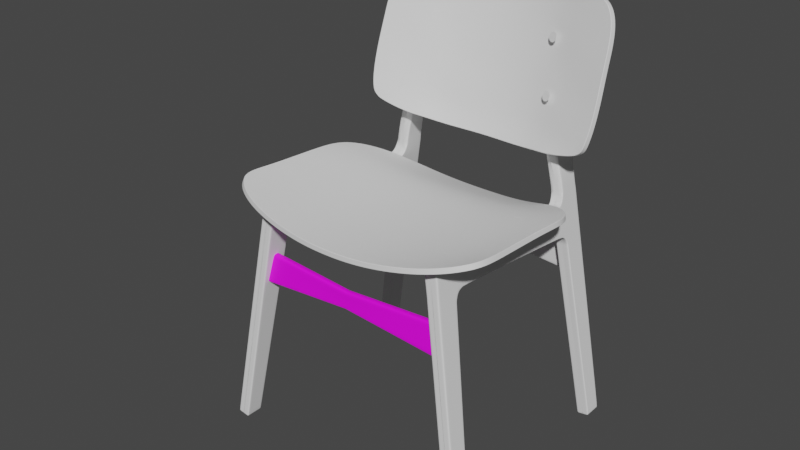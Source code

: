 # Source: Chair.blend  (saved by Blender 3.1.7; exported with 4.5.12 LTS)
import bpy
from mathutils import Matrix  # noqa: F401  (used for matrix-valued properties, if any)

bpy.ops.wm.read_factory_settings(use_empty=True)
scene = bpy.context.scene
scene.name = 'Scene'

# ---- collections
col_collection = bpy.data.collections.new('Collection'); scene.collection.children.link(col_collection)

# ---- images (referenced by path relative to the original .blend; pixels are not part of the script)
import os
ASSET_DIR = os.environ.get("B2B_ASSET_DIR", "")  # directory of the original .blend (textures are referenced by path, not embedded)
HERE = os.path.dirname(os.path.abspath(__file__))  # packed textures are extracted next to this script under _unpacked/

def load_image(name, relpath, width, height, colorspace="sRGB"):
    """Load a texture the original file referenced (path relative to the .blend, or extracted next to this script)."""
    p = next((c for c in (os.path.join(HERE, relpath), os.path.join(ASSET_DIR, relpath)) if relpath and os.path.exists(c)), "")
    if p:
        img = bpy.data.images.load(p, check_existing=True)
        img.name = name
    else:  # same state as the original file: an image datablock whose file is absent (Cycles renders it pink)
        img = bpy.data.images.new(name, width, height)
        img.source = "FILE"
        img.filepath = "//" + (relpath or name)
    img.colorspace_settings.name = colorspace
    return img
img_untitled = load_image('Untitled', '', 1024, 1024, 'sRGB')

# ---- materials (node trees are filled in below, after node groups)
mat_material = bpy.data.materials.new('Material')
mat_material.use_transparent_shadow = False

# ---- node groups
ng_auto_smooth = bpy.data.node_groups.new('Auto Smooth', 'GeometryNodeTree')
_s = ng_auto_smooth.interface.new_socket(name='Geometry', in_out='OUTPUT', socket_type='NodeSocketGeometry')
_s = ng_auto_smooth.interface.new_socket(name='Geometry', in_out='INPUT', socket_type='NodeSocketGeometry')
_s = ng_auto_smooth.interface.new_socket(name='Angle', in_out='INPUT', socket_type='NodeSocketFloat')
_s.subtype = 'ANGLE'
_s.min_value = 0.0
_s.max_value = 3.142
ng_auto_smooth.is_modifier = True
_N = ng_auto_smooth.nodes; _L = ng_auto_smooth.links
n0 = _N.new('NodeGroupOutput'); n0.name = 'Group Output'; n0.location = (480, -100)
n1 = _N.new('NodeGroupInput'); n1.name = 'Group Input'; n1.location = (-420, -300)
n2 = _N.new('NodeGroupInput'); n2.name = 'Group Input.001'; n2.location = (-60, -100)
n3 = _N.new('GeometryNodeSetShadeSmooth'); n3.name = 'Set Shade Smooth'; n3.location = (120, -100)
n3.domain = 'EDGE'
n4 = _N.new('GeometryNodeSetShadeSmooth'); n4.name = 'Set Shade Smooth.001'; n4.location = (300, -100)
n5 = _N.new('GeometryNodeInputMeshEdgeAngle'); n5.name = 'Edge Angle'; n5.location = (-420, -220)
n6 = _N.new('GeometryNodeInputEdgeSmooth'); n6.name = 'Is Edge Smooth'; n6.location = (-60, -160)
n7 = _N.new('GeometryNodeInputShadeSmooth'); n7.name = 'Is Face Smooth'; n7.location = (-240, -340)
n8 = _N.new('FunctionNodeBooleanMath'); n8.name = 'Boolean Math'; n8.location = (-60, -220)
n9 = _N.new('FunctionNodeCompare'); n9.name = 'Compare'; n9.location = (-240, -180)
n9.operation = 'LESS_EQUAL'
_L.new(n5.outputs[0], n9.inputs[0])
_L.new(n4.outputs[0], n0.inputs[0])
_L.new(n1.outputs[1], n9.inputs[1])
_L.new(n9.outputs[0], n8.inputs[0])
_L.new(n7.outputs[0], n8.inputs[1])
_L.new(n2.outputs[0], n3.inputs[0])
_L.new(n6.outputs[0], n3.inputs[1])
_L.new(n3.outputs[0], n4.inputs[0])
_L.new(n8.outputs[0], n3.inputs[2])
n0.is_active_output = True

# ---- material node trees
mat_material.use_nodes = True; mat_material.node_tree.nodes.clear()
_N = mat_material.node_tree.nodes; _L = mat_material.node_tree.links
n0 = _N.new('ShaderNodeBsdfPrincipled'); n0.name = 'Principled BSDF'; n0.location = (10, 300)
n0.distribution = 'GGX'
n0.subsurface_method = 'RANDOM_WALK_SKIN'
n0.inputs[3].default_value = 1.45
n0.inputs[27].default_value = (0.0, 0.0, 0.0, 1.0)
n0.inputs[28].default_value = 1.0
n1 = _N.new('ShaderNodeOutputMaterial'); n1.name = 'Material Output'; n1.location = (300, 300)
n2 = _N.new('ShaderNodeTexImage'); n2.name = 'Image Texture'; n2.location = (-280, 280)
n2.image = img_untitled
_L.new(n0.outputs[0], n1.inputs[0])
_L.new(n2.outputs[0], n0.inputs[0])
n1.is_active_output = True

# ---- world
world_world = bpy.data.worlds.new('World'); scene.world = world_world
world_world.use_nodes = True; world_world.node_tree.nodes.clear()
_N = world_world.node_tree.nodes; _L = world_world.node_tree.links
n0 = _N.new('ShaderNodeOutputWorld'); n0.name = 'World Output'; n0.location = (300, 300)
n1 = _N.new('ShaderNodeBackground'); n1.name = 'Background'; n1.location = (10, 300)
n1.inputs[0].default_value = (0.05088, 0.05088, 0.05088, 1.0)
_L.new(n1.outputs[0], n0.inputs[0])
n0.is_active_output = True
world_world.color = (0.05088, 0.05088, 0.05088)
world_world.use_sun_shadow = False
world_world.sun_shadow_jitter_overblur = 0.0

# ---- meshes
me_cube_001 = bpy.data.meshes.new('Cube.001')
me_cube_001.from_pydata([(0.06196, -0.008679, -0.1387), (0.06196, 0.1286, 2.224), (0.06196, 0.1563, -0.1392), (0.06196, 0.3677, 1.924), (0.06196, 1.549, 1.834), (0.06196, 0.4493, 1.945), (0.06196, 0.4712, 2.205), (0.06196, 0.3281, 1.851), (0.06196, 0.1076, 1.863), (0.06196, 0.1422, -0.1392), (0.06196, 0.3485, 2.211), (0.06196, 0.3092, 1.852), (0.06196, 0.1146, 1.983), (0.06196, 1.55, 1.849), (0.06196, 0.4504, 1.958), (0.06196, 0.3457, 1.942), (0.06196, 0.1545, 2.222), (0.06196, 0.1324, 1.861), (-0.001661, -0.007444, -0.1175), (0.06196, 0.00987, -0.1388), (-0.001661, 0.1581, -0.1181), (0.06196, 0.01117, -0.1176), (0.06196, 0.143, 1.978), (-0.00166, 0.00987, -0.1388), (0.06196, 0.144, -0.1181), (-0.00166, 0.1146, 1.983), (-0.001661, 0.1422, -0.1392), (0.06196, -0.007444, -0.1175), (-0.00166, 0.1076, 1.863), (-0.00166, 0.3281, 1.851), (-0.001661, 0.4493, 1.945), (0.06196, 0.1581, -0.1181), (-0.001661, 1.549, 1.834), (-0.001661, 1.482, 2.149), (-0.00166, 0.3677, 1.924), (-0.00166, 0.1286, 2.224), (-0.00166, -0.008679, -0.1387), (-0.00166, 0.1563, -0.1392), (0.06716, 0.4679, 2.197), (0.06716, 0.1263, 2.217), (0.06716, 0.3496, 2.2), (0.06716, 0.1527, 2.215), (0.0, 0.1263, 2.217), (-0.001661, 1.559, 2.099), (0.06196, 1.785, 1.807), (0.06196, 1.786, 1.822), (-0.001661, 1.785, 1.807), (-0.001661, 1.792, 2.095), (0.06196, 1.845, 1.778), (0.06196, 1.856, 1.787), (-0.001661, 1.845, 1.778), (-0.001661, 1.84, 2.134), (0.06196, 1.876, 1.716), (0.06196, 1.889, 1.724), (-0.001661, 1.876, 1.716), (0.06196, 2.089, 1.778), (-0.001661, 2.089, 1.778), (0.06196, 2.074, 2.126), (-0.001661, 2.074, 2.126), (0.06196, 2.091, 1.722), (-0.001661, 2.091, 1.722), (0.06196, 1.999, -0.09206), (0.06196, 2.012, -0.09206), (-0.001661, 1.999, -0.09206), (0.06196, 2.168, -0.09206), (-0.001661, 2.168, -0.09206), (0.06196, 1.998, -0.1389), (0.06196, 2.011, -0.1389), (-0.001661, 2.011, -0.1389), (-0.001661, 1.998, -0.1389), (0.06196, 2.166, -0.1389), (-0.001661, 2.166, -0.1389), (-0.001661, 1.856, 2.209), (-0.001661, 2.071, 2.208), (-0.001661, 1.856, 2.209), (0.06196, 2.071, 2.208), (-0.001661, 2.071, 2.208), (0.06752, 2.123, 3.657), (0.006561, 2.048, 2.669), (-0.001661, 2.066, 2.364), (0.06196, 2.066, 2.364), (-0.001661, 1.847, 2.371), (-0.04955, 1.814, 2.691), (0.0686, 2.035, 2.671), (0.005476, 2.136, 3.655), (0.05767, 2.068, 3.513), (0.09057, 2.203, 3.474), (0.02853, 2.216, 3.473), (0.06598, 2.115, 3.648), (0.08255, 2.179, 3.586), (0.06196, 1.469, 2.15), (0.06196, 1.482, 2.149), (0.06716, 1.558, 2.123), (0.06196, 1.559, 2.099), (0.06196, 1.792, 2.095), (0.06196, 1.792, 2.088), (0.06196, 1.845, 2.132), (0.06196, 1.84, 2.134), (0.05545, 1.864, 2.213), (0.06196, 2.076, 1.722), (0.06196, 2.072, 1.779), (0.06196, 2.156, -0.09206), (0.06196, 2.154, -0.1389), (-0.001661, 2.154, -0.1389), (0.06196, 2.055, 2.208), (0.02266, 2.202, 3.59), (0.06196, 2.049, 2.365), (0.0847, 2.189, 3.591), (0.08801, 2.192, 3.475), (0.06467, 2.019, 2.681), (0.06196, 2.057, 2.127), (0.06196, 0.3449, 1.893), (0.06196, 0.1115, 1.929), (0.06196, 0.3245, 1.904), (0.06196, 0.1382, 1.926), (-0.001661, 0.1115, 1.929), (-0.001661, 0.3449, 1.893), (0.06196, 0.4086, 1.942), (0.06196, 0.4034, 1.956), (0.06196, 0.4122, 2.208), (-0.001661, 0.4086, 1.942), (0.06716, 0.4111, 2.198), (-0.001661, 1.819, 1.795), (0.06196, 1.819, 1.795), (0.06196, 1.825, 1.807), (-0.001661, 1.818, 2.108), (0.06196, 1.818, 2.108), (0.06196, 1.82, 2.104), (-0.001661, 1.863, 1.75), (0.06196, 1.863, 1.75), (0.06196, 1.876, 1.758), (-0.001661, 2.09, 1.75), (0.06196, 2.09, 1.75), (0.06196, 2.074, 1.75), (0.06196, 1.89, 1.677), (-0.001661, 2.093, 1.674), (0.06196, 2.093, 1.674), (-0.001661, 1.88, 1.669), (0.06196, 1.877, 1.67), (0.06196, 2.078, 1.674), (-0.001661, 0.1054, 1.825), (-0.001661, 0.3249, 1.814), (0.06196, 0.1301, 1.824), (0.06196, 0.3073, 1.815), (0.06196, 0.1054, 1.825), (0.06196, 0.3261, 1.814), (-0.001661, 2.073, 2.167), (-0.001661, 1.854, 2.17), (0.06196, 1.854, 2.17), (0.06196, 1.86, 2.169), (0.06196, 2.073, 2.167), (0.06196, 2.056, 2.168), (0.06227, 1.868, 2.214), (0.03357, 1.854, 2.212), (0.005472, 1.832, 2.774), (0.01934, 1.84, 2.802), (0.04796, 1.847, 2.371), (0.06196, 1.856, 2.37), (0.03015, 1.559, 2.099), (0.03015, 1.482, 2.149), (0.03015, 1.792, 2.095), (0.03015, 1.84, 2.134), (0.03015, 1.818, 2.108), (0.03015, 1.854, 2.17), (0.03521, 0.00987, -0.1388), (0.03521, 0.1146, 1.983), (0.03521, 0.1422, -0.1392), (0.03521, 0.1076, 1.863), (0.03521, -0.007444, -0.1175), (0.03521, 0.1286, 2.224), (0.03521, 0.1581, -0.1181), (0.03521, 0.1563, -0.1392), (0.03521, -0.008679, -0.1387), (0.03521, 0.3677, 1.924), (0.03521, 1.549, 1.834), (0.03521, 0.4493, 1.945), (0.03521, 0.3281, 1.851), (0.04042, 0.1263, 2.217), (0.03521, 1.785, 1.807), (0.03521, 1.845, 1.778), (0.03521, 1.876, 1.716), (0.03521, 2.089, 1.778), (0.03521, 2.074, 2.126), (0.03521, 2.091, 1.722), (0.03521, 1.999, -0.09206), (0.03521, 2.168, -0.09206), (0.03521, 1.998, -0.1389), (0.03521, 2.011, -0.1389), (0.03521, 2.166, -0.1389), (0.03521, 2.071, 2.208), (0.03521, 2.154, -0.1389), (0.03521, 0.1115, 1.929), (0.03521, 0.3449, 1.893), (0.03521, 0.4086, 1.942), (0.03521, 1.819, 1.795), (0.03521, 2.09, 1.75), (0.03521, 1.863, 1.75), (0.03521, 1.878, 1.669), (0.03521, 2.093, 1.674), (0.03521, 0.1054, 1.825), (0.03521, 0.3256, 1.814), (0.03521, 2.073, 2.167), (0.06196, 1.871, 1.787), (0.06826, 2.122, 3.642), (0.0678, 2.125, 3.654), (0.05967, 2.076, 3.51), (0.005761, 2.138, 3.653), (0.06196, 1.859, 2.131), (0.06196, 1.902, 1.724), (0.06196, 2.022, -0.09206), (0.06196, 2.02, -0.1389), (-0.001661, 2.02, -0.1389), (0.06196, 1.889, 1.757), (0.06196, 1.902, 1.676), (0.06196, 1.873, 2.169), (0.06225, 1.881, 2.213), (0.06196, 1.868, 2.37), (0.02234, 1.851, 2.794), (0.03521, 2.02, -0.1389), (0.06196, 0.3485, 2.21), (-0.001661, 1.484, 2.148), (0.06196, 1.472, 2.148), (0.06196, 1.484, 2.148), (0.06196, 0.4122, 2.207), (0.03015, 1.484, 2.148), (-0.06196, -0.008679, -0.1387), (-0.06196, 0.1286, 2.224), (-0.06196, 0.1563, -0.1392), (-0.06196, 0.3677, 1.924), (-0.06196, 1.549, 1.834), (-0.06196, 0.4493, 1.945), (-0.06196, 0.4712, 2.205), (-0.06196, 0.3281, 1.851), (-0.06196, 0.1076, 1.863), (-0.06196, 0.1422, -0.1392), (-0.06196, 0.3485, 2.211), (-0.06196, 0.3092, 1.852), (-0.06196, 0.1146, 1.983), (-0.06196, 1.55, 1.849), (-0.06196, 0.4504, 1.958), (-0.06196, 0.3457, 1.942), (-0.06196, 0.1545, 2.222), (-0.06196, 0.1324, 1.861), (0.001661, -0.007444, -0.1175), (-0.06196, 0.00987, -0.1388), (0.001661, 0.1581, -0.1181), (-0.06196, 0.01117, -0.1176), (-0.06196, 0.143, 1.978), (0.00166, 0.00987, -0.1388), (-0.06196, 0.144, -0.1181), (0.00166, 0.1146, 1.983), (0.001661, 0.1422, -0.1392), (-0.06196, -0.007444, -0.1175), (0.00166, 0.1076, 1.863), (0.00166, 0.3281, 1.851), (0.001661, 0.4493, 1.945), (-0.06196, 0.1581, -0.1181), (0.001661, 1.549, 1.834), (0.001661, 1.482, 2.149), (0.00166, 0.3677, 1.924), (0.00166, 0.1286, 2.224), (0.00166, -0.008679, -0.1387), (0.00166, 0.1563, -0.1392), (-0.06716, 0.4679, 2.197), (-0.06716, 0.1263, 2.217), (-0.06716, 0.3496, 2.2), (-0.06716, 0.1527, 2.215), (0.001661, 1.559, 2.099), (-0.06196, 1.785, 1.807), (-0.06196, 1.786, 1.822), (0.001661, 1.785, 1.807), (0.001661, 1.792, 2.095), (-0.06196, 1.845, 1.778), (-0.06196, 1.856, 1.787), (0.001661, 1.845, 1.778), (0.001661, 1.84, 2.134), (-0.06196, 1.876, 1.716), (-0.06196, 1.889, 1.724), (0.001661, 1.876, 1.716), (-0.06196, 2.089, 1.778), (0.001661, 2.089, 1.778), (-0.06196, 2.074, 2.126), (0.001661, 2.074, 2.126), (-0.06196, 2.091, 1.722), (0.001661, 2.091, 1.722), (-0.06196, 1.999, -0.09206), (-0.06196, 2.012, -0.09206), (0.001661, 1.999, -0.09206), (-0.06196, 2.168, -0.09206), (0.001661, 2.168, -0.09206), (-0.06196, 1.998, -0.1389), (-0.06196, 2.011, -0.1389), (0.001661, 2.011, -0.1389), (0.001661, 1.998, -0.1389), (-0.06196, 2.166, -0.1389), (0.001661, 2.166, -0.1389), (0.001661, 1.856, 2.209), (0.001661, 2.071, 2.208), (0.001661, 1.856, 2.209), (-0.06196, 2.071, 2.208), (0.001661, 2.071, 2.208), (-0.04631, 1.813, 2.691), (-0.05333, 2.149, 3.654), (0.009799, 2.047, 2.669), (0.001661, 2.066, 2.364), (-0.06196, 2.066, 2.364), (0.001661, 1.847, 2.371), (-0.05224, 2.06, 2.668), (0.008715, 2.135, 3.655), (-0.06317, 2.094, 3.51), (-0.03027, 2.228, 3.472), (0.03177, 2.215, 3.473), (-0.05486, 2.141, 3.646), (-0.03829, 2.205, 3.583), (-0.06196, 1.469, 2.15), (-0.06196, 1.482, 2.149), (-0.06716, 1.558, 2.123), (-0.06196, 1.559, 2.099), (-0.06196, 1.792, 2.095), (-0.06196, 1.792, 2.088), (-0.06196, 1.845, 2.132), (-0.06196, 1.84, 2.134), (-0.05545, 1.864, 2.213), (-0.06196, 2.076, 1.722), (-0.06196, 2.072, 1.779), (-0.06196, 2.156, -0.09206), (-0.06196, 2.154, -0.1389), (0.001661, 2.154, -0.1389), (-0.06196, 2.055, 2.208), (0.0259, 2.201, 3.59), (-0.06196, 2.049, 2.365), (-0.03614, 2.215, 3.589), (-0.03283, 2.218, 3.472), (-0.05618, 2.045, 2.679), (-0.06196, 2.057, 2.127), (-0.06196, 0.3449, 1.893), (-0.06196, 0.1115, 1.929), (-0.06196, 0.3245, 1.904), (-0.06196, 0.1382, 1.926), (0.001661, 0.1115, 1.929), (0.001661, 0.3449, 1.893), (-0.06196, 0.4086, 1.942), (-0.06196, 0.4034, 1.956), (-0.06196, 0.4122, 2.208), (0.001661, 0.4086, 1.942), (-0.06716, 0.4111, 2.198), (0.001661, 1.819, 1.795), (-0.06196, 1.819, 1.795), (-0.06196, 1.825, 1.807), (0.001661, 1.818, 2.108), (-0.06196, 1.818, 2.108), (-0.06196, 1.82, 2.104), (0.001661, 1.863, 1.75), (-0.06196, 1.863, 1.75), (-0.06196, 1.876, 1.758), (0.001661, 2.09, 1.75), (-0.06196, 2.09, 1.75), (-0.06196, 2.074, 1.75), (-0.06196, 1.89, 1.677), (0.001661, 2.093, 1.674), (-0.06196, 2.093, 1.674), (0.001661, 1.88, 1.669), (-0.06196, 1.877, 1.67), (-0.06196, 2.078, 1.674), (0.001661, 0.1054, 1.825), (0.001661, 0.3249, 1.814), (-0.06196, 0.1301, 1.824), (-0.06196, 0.3073, 1.815), (-0.06196, 0.1054, 1.825), (-0.06196, 0.3261, 1.814), (0.001661, 2.073, 2.167), (0.001661, 1.854, 2.17), (-0.06196, 1.854, 2.17), (-0.06196, 1.86, 2.169), (-0.06196, 2.073, 2.167), (-0.06196, 2.056, 2.168), (-0.06227, 1.868, 2.214), (-0.03357, 1.854, 2.212), (-0.09118, 1.853, 2.771), (-0.1015, 1.866, 2.8), (-0.04796, 1.847, 2.371), (-0.06196, 1.856, 2.37), (-0.03015, 1.559, 2.099), (-0.03015, 1.482, 2.149), (-0.03015, 1.792, 2.095), (-0.03015, 1.84, 2.134), (-0.03015, 1.818, 2.108), (-0.03015, 1.854, 2.17), (-0.03521, 0.00987, -0.1388), (-0.03521, 0.1146, 1.983), (-0.03521, 0.1422, -0.1392), (-0.03521, 0.1076, 1.863), (-0.03521, -0.007444, -0.1175), (-0.03521, 0.1286, 2.224), (-0.03521, 0.1581, -0.1181), (-0.03521, 0.1563, -0.1392), (-0.03521, -0.008679, -0.1387), (-0.03521, 0.3677, 1.924), (-0.03521, 1.549, 1.834), (-0.03521, 0.4493, 1.945), (-0.03521, 0.3281, 1.851), (-0.04042, 0.1263, 2.217), (-0.03521, 1.785, 1.807), (-0.03521, 1.845, 1.778), (-0.03521, 1.876, 1.716), (-0.03521, 2.089, 1.778), (-0.03521, 2.074, 2.126), (-0.03521, 2.091, 1.722), (-0.03521, 1.999, -0.09206), (-0.03521, 2.168, -0.09206), (-0.03521, 1.998, -0.1389), (-0.03521, 2.011, -0.1389), (-0.03521, 2.166, -0.1389), (-0.03521, 2.071, 2.208), (-0.03521, 2.154, -0.1389), (-0.03521, 0.1115, 1.929), (-0.03521, 0.3449, 1.893), (-0.03521, 0.4086, 1.942), (-0.03521, 1.819, 1.795), (-0.03521, 2.09, 1.75), (-0.03521, 1.863, 1.75), (-0.03521, 1.878, 1.669), (-0.03521, 2.093, 1.674), (-0.03521, 0.1054, 1.825), (-0.03521, 0.3256, 1.814), (-0.03521, 2.073, 2.167), (-0.06196, 1.871, 1.787), (-0.05387, 2.148, 3.639), (-0.05257, 2.151, 3.652), (-0.06117, 2.102, 3.508), (0.009474, 2.137, 3.653), (-0.06196, 1.859, 2.131), (-0.06196, 1.902, 1.724), (-0.06196, 2.022, -0.09206), (-0.06196, 2.02, -0.1389), (0.001661, 2.02, -0.1389), (-0.06196, 1.889, 1.757), (-0.06196, 1.902, 1.676), (-0.06196, 1.873, 2.169), (-0.06225, 1.881, 2.213), (-0.06196, 1.868, 2.37), (-0.0985, 1.877, 2.792), (-0.03521, 2.02, -0.1389), (-0.06196, 0.3485, 2.21), (0.001661, 1.484, 2.148), (-0.06196, 1.472, 2.148), (-0.06196, 1.484, 2.148), (-0.06196, 0.4122, 2.207), (-0.03015, 1.484, 2.148)], [], [(14, 5, 4, 13), (164, 19, 0, 172), (114, 22, 12, 112), (192, 173, 3, 111), (92, 13, 45, 95), (171, 170, 31, 2), (2, 31, 24, 9), (118, 117, 5, 14), (142, 17, 8, 144), (200, 176, 7, 145), (145, 7, 11, 143), (19, 21, 27, 0), (111, 3, 15, 113), (121, 118, 14, 38), (171, 2, 9, 166), (158, 93, 94, 160), (143, 11, 17, 142), (113, 15, 22, 114), (174, 32, 46, 178), (219, 10, 16), (9, 24, 21, 19), (191, 165, 25, 115), (175, 30, 32, 174), (193, 120, 30, 175), (199, 167, 28, 140), (172, 168, 18, 36), (166, 9, 19, 164), (165, 177, 42, 25), (15, 40, 41, 22), (224, 159, 91, 222), (223, 121, 38, 6), (38, 14, 13, 92), (22, 41, 39, 12), (124, 123, 48, 49), (194, 122, 50, 179), (13, 4, 44, 45), (127, 124, 49, 96), (196, 128, 54, 180), (198, 136, 64, 185), (162, 126, 97, 161), (110, 100, 55, 57), (213, 134, 62, 209), (130, 129, 52, 53), (133, 99, 59, 132), (181, 182, 57, 55), (195, 132, 59, 183), (151, 150, 75, 104), (163, 148, 98, 153), (184, 63, 69, 186), (209, 62, 67, 210), (197, 137, 63, 184), (134, 138, 61, 62), (190, 103, 71, 188), (186, 187, 67, 66), (185, 64, 70, 188), (62, 61, 66, 67), (75, 189, 73, 76), (201, 146, 73, 189), (215, 104, 106, 216), (80, 79, 78, 83), (216, 106, 109, 217), (106, 80, 83, 109), (104, 75, 80, 106), (214, 151, 104, 215), (75, 76, 79, 80), (83, 78, 87, 86), (81, 156, 154, 82), (108, 86, 107, 89), (86, 87, 105, 107), (109, 83, 86, 108), (203, 204, 77, 88), (221, 92, 93, 222), (126, 94, 95, 127), (94, 93, 92, 95), (148, 97, 96, 149), (6, 38, 92, 221), (204, 206, 84, 77), (82, 154, 155), (217, 109, 108, 205), (218, 211, 103, 190), (64, 101, 102, 70), (98, 148, 149, 152), (212, 208, 99, 133), (136, 139, 101, 64), (207, 202, 100, 110), (203, 205, 108, 89), (167, 191, 115, 28), (11, 113, 114, 17), (7, 111, 113, 11), (176, 192, 111, 7), (17, 114, 112, 8), (219, 40, 121, 223), (173, 34, 120, 193), (40, 15, 118, 121), (15, 3, 117, 118), (97, 126, 127, 96), (160, 94, 126, 162), (95, 45, 124, 127), (178, 46, 122, 194), (45, 44, 123, 124), (202, 212, 133, 100), (181, 55, 132, 195), (100, 133, 132, 55), (49, 48, 129, 130), (179, 50, 128, 196), (59, 99, 139, 136), (53, 52, 138, 134), (180, 54, 137, 197), (208, 53, 134, 213), (183, 59, 136, 198), (168, 199, 140, 18), (24, 143, 142, 21), (31, 145, 143, 24), (170, 200, 145, 31), (21, 142, 144, 27), (207, 110, 151, 214), (182, 58, 146, 201), (161, 97, 148, 163), (110, 57, 150, 151), (152, 153, 98), (157, 155, 154, 156), (152, 157, 156, 153), (74, 153, 156, 81), (51, 161, 163, 147), (47, 160, 162, 125), (147, 163, 153, 72), (125, 162, 161, 51), (220, 33, 159, 224), (43, 158, 160, 47), (57, 182, 201, 150), (20, 141, 200, 170), (27, 144, 199, 168), (60, 183, 198, 135), (52, 180, 197, 138), (48, 179, 196, 129), (56, 181, 195, 131), (44, 178, 194, 123), (3, 173, 193, 117), (29, 116, 192, 176), (8, 112, 191, 167), (210, 218, 190, 102), (150, 201, 189, 75), (65, 185, 188, 71), (69, 68, 187, 186), (102, 190, 188, 70), (138, 197, 184, 61), (61, 184, 186, 66), (131, 195, 183, 60), (56, 58, 182, 181), (135, 198, 185, 65), (129, 196, 180, 52), (123, 194, 179, 48), (12, 39, 177, 165), (26, 166, 164, 23), (0, 27, 168, 172), (144, 8, 167, 199), (117, 193, 175, 5), (5, 175, 174, 4), (112, 12, 165, 191), (4, 174, 178, 44), (37, 171, 166, 26), (141, 29, 176, 200), (37, 20, 170, 171), (116, 34, 173, 192), (23, 164, 172, 36), (72, 153, 74), (67, 187, 218, 210), (96, 207, 214, 149), (99, 208, 213, 139), (49, 130, 212, 202), (88, 85, 205, 203), (96, 49, 202, 207), (130, 53, 208, 212), (187, 68, 211, 218), (155, 217, 205, 85), (107, 105, 206, 204), (89, 107, 204, 203), (149, 214, 215, 152), (157, 216, 217, 155), (152, 215, 216, 157), (101, 209, 210, 102), (139, 213, 209, 101), (39, 1, 169, 177), (43, 220, 224, 158), (10, 219, 223, 119), (6, 221, 90), (90, 221, 222, 91), (119, 223, 6), (158, 224, 222, 93), (177, 169, 35, 42), (40, 219, 16, 41), (41, 16, 1, 39), (239, 238, 229, 230), (388, 396, 225, 244), (338, 336, 237, 247), (416, 335, 228, 397), (316, 319, 269, 238), (395, 227, 256, 394), (227, 234, 249, 256), (342, 239, 230, 341), (366, 368, 233, 242), (424, 369, 232, 400), (369, 367, 236, 232), (244, 225, 252, 246), (335, 337, 240, 228), (345, 263, 239, 342), (395, 390, 234, 227), (382, 384, 318, 317), (367, 366, 242, 236), (337, 338, 247, 240), (398, 402, 270, 257), (443, 241, 235), (234, 244, 246, 249), (415, 339, 250, 389), (399, 398, 257, 255), (417, 399, 255, 344), (423, 364, 253, 391), (396, 261, 243, 392), (390, 388, 244, 234), (389, 250, 42, 401), (240, 247, 266, 265), (448, 446, 315, 383), (447, 231, 263, 345), (263, 316, 238, 239), (247, 237, 264, 266), (348, 273, 272, 347), (418, 403, 274, 346), (238, 269, 268, 229), (351, 320, 273, 348), (420, 404, 278, 352), (422, 409, 288, 360), (386, 385, 321, 350), (334, 281, 279, 324), (437, 433, 286, 358), (354, 277, 276, 353), (357, 356, 283, 323), (405, 279, 281, 406), (419, 407, 283, 356), (375, 328, 299, 374), (387, 377, 322, 372), (408, 410, 293, 287), (433, 434, 291, 286), (421, 408, 287, 361), (358, 286, 285, 362), (414, 412, 295, 327), (410, 290, 291, 411), (409, 412, 294, 288), (286, 291, 290, 285), (299, 300, 297, 413), (425, 413, 297, 370), (439, 440, 330, 328), (305, 307, 303, 304), (440, 441, 333, 330), (330, 333, 307, 305), (328, 330, 305, 299), (438, 439, 328, 375), (299, 305, 304, 300), (307, 310, 311, 303), (306, 301, 378, 380), (332, 313, 331, 310), (310, 331, 329, 311), (333, 332, 310, 307), (427, 312, 302, 428), (445, 446, 317, 316), (350, 351, 319, 318), (318, 319, 316, 317), (372, 373, 320, 321), (231, 445, 316, 263), (428, 302, 308, 430), (301, 379, 378), (441, 429, 332, 333), (442, 414, 327, 435), (288, 294, 326, 325), (322, 376, 373, 372), (436, 357, 323, 432), (360, 288, 325, 363), (431, 334, 324, 426), (427, 313, 332, 429), (391, 253, 339, 415), (236, 242, 338, 337), (232, 236, 337, 335), (400, 232, 335, 416), (242, 233, 336, 338), (443, 447, 345, 265), (397, 417, 344, 259), (265, 345, 342, 240), (240, 342, 341, 228), (321, 320, 351, 350), (384, 386, 350, 318), (319, 351, 348, 269), (402, 418, 346, 270), (269, 348, 347, 268), (426, 324, 357, 436), (405, 419, 356, 279), (324, 279, 356, 357), (273, 354, 353, 272), (403, 420, 352, 274), (283, 360, 363, 323), (277, 358, 362, 276), (404, 421, 361, 278), (432, 437, 358, 277), (407, 422, 360, 283), (392, 243, 364, 423), (249, 246, 366, 367), (256, 249, 367, 369), (394, 256, 369, 424), (246, 252, 368, 366), (431, 438, 375, 334), (406, 425, 370, 282), (385, 387, 372, 321), (334, 375, 374, 281), (376, 322, 377), (381, 380, 378, 379), (376, 377, 380, 381), (298, 306, 380, 377), (275, 371, 387, 385), (271, 349, 386, 384), (371, 296, 377, 387), (349, 275, 385, 386), (444, 448, 383, 258), (267, 271, 384, 382), (281, 374, 425, 406), (245, 394, 424, 365), (252, 392, 423, 368), (284, 359, 422, 407), (276, 362, 421, 404), (272, 353, 420, 403), (280, 355, 419, 405), (268, 347, 418, 402), (228, 341, 417, 397), (254, 400, 416, 340), (233, 391, 415, 336), (434, 326, 414, 442), (374, 299, 413, 425), (289, 295, 412, 409), (293, 410, 411, 292), (326, 294, 412, 414), (362, 285, 408, 421), (285, 290, 410, 408), (355, 284, 407, 419), (280, 405, 406, 282), (359, 289, 409, 422), (353, 276, 404, 420), (347, 272, 403, 418), (237, 389, 401, 264), (251, 248, 388, 390), (225, 396, 392, 252), (368, 423, 391, 233), (341, 230, 399, 417), (230, 229, 398, 399), (336, 415, 389, 237), (229, 268, 402, 398), (262, 251, 390, 395), (365, 424, 400, 254), (262, 395, 394, 245), (340, 416, 397, 259), (248, 261, 396, 388), (296, 298, 377), (291, 434, 442, 411), (320, 373, 438, 431), (323, 363, 437, 432), (273, 426, 436, 354), (312, 427, 429, 309), (320, 431, 426, 273), (354, 436, 432, 277), (411, 442, 435, 292), (379, 309, 429, 441), (331, 428, 430, 329), (313, 427, 428, 331), (373, 376, 439, 438), (381, 379, 441, 440), (376, 381, 440, 439), (325, 326, 434, 433), (363, 325, 433, 437), (264, 401, 393, 226), (267, 382, 448, 444), (235, 343, 447, 443), (231, 314, 445), (314, 315, 446, 445), (343, 231, 447), (382, 317, 446, 448), (401, 42, 260, 393), (265, 266, 241, 443), (266, 264, 226, 241)])
_uv = me_cube_001.uv_layers.new(name='UVMap')
_uv.uv.foreach_set('vector', [0.5996, 0.5, 0.5983, 0.5, 0.5983, 0.5, 0.5996, 0.5, 0.3225, 0.7219, 0.375, 0.7219, 0.375, 0.75, 0.3225, 0.75, 0.5939, 0.7219, 0.5996, 0.7219, 0.5996, 0.75, 0.5939, 0.75, 0.5931, 0.4475, 0.5983, 0.4475, 0.5983, 0.5, 0.5931, 0.5, 0.6204, 0.5, 0.5996, 0.5, 0.5996, 0.5, 0.6204, 0.5, 0.375, 0.4475, 0.3772, 0.4475, 0.3772, 0.5, 0.375, 0.5, 0.375, 0.5, 0.3772, 0.5, 0.3772, 0.5214, 0.375, 0.5214, 0.5996, 0.5055, 0.5983, 0.5, 0.5983, 0.5, 0.5996, 0.5, 0.5829, 0.7219, 0.5868, 0.7219, 0.5868, 0.75, 0.5829, 0.75, 0.5829, 0.4475, 0.5868, 0.4475, 0.5868, 0.5, 0.5829, 0.5, 0.5829, 0.5, 0.5868, 0.5, 0.5868, 0.5214, 0.5829, 0.5214, 0.375, 0.7219, 0.3772, 0.7219, 0.3772, 0.75, 0.375, 0.75, 0.5931, 0.5, 0.5983, 0.5, 0.5996, 0.5214, 0.5939, 0.5214, 0.621, 0.5055, 0.5996, 0.5055, 0.5996, 0.5, 0.621, 0.5, 0.3225, 0.5, 0.375, 0.5, 0.375, 0.5214, 0.3225, 0.5214, 0.621, 0.4278, 0.621, 0.4805, 0.621, 0.4805, 0.621, 0.4278, 0.5829, 0.5214, 0.5868, 0.5214, 0.5868, 0.7219, 0.5829, 0.7219, 0.5939, 0.5214, 0.5996, 0.5214, 0.5996, 0.7219, 0.5939, 0.7219, 0.5983, 0.4475, 0.5983, 0.375, 0.5983, 0.375, 0.5983, 0.4475, 0.6249, 0.5115, 0.625, 0.5115, 0.6249, 0.7219, 0.375, 0.5214, 0.3772, 0.5214, 0.3772, 0.7219, 0.375, 0.7219, 0.5939, 0.8025, 0.5996, 0.8025, 0.5996, 0.875, 0.5939, 0.875, 0.5983, 0.4475, 0.5983, 0.375, 0.5983, 0.375, 0.5983, 0.4475, 0.5983, 0.4475, 0.5983, 0.375, 0.5983, 0.375, 0.5983, 0.4475, 0.5829, 0.8025, 0.5868, 0.8025, 0.5868, 0.875, 0.5829, 0.875, 0.375, 0.8025, 0.3772, 0.8025, 0.3772, 0.875, 0.375, 0.875, 0.3225, 0.5214, 0.375, 0.5214, 0.375, 0.7219, 0.3225, 0.7219, 0.5996, 0.8025, 0.621, 0.8025, 0.621, 0.875, 0.5996, 0.875, 0.5996, 0.5214, 0.621, 0.5115, 0.621, 0.7219, 0.5996, 0.7219, 0.6249, 0.4278, 0.625, 0.4278, 0.625, 0.4805, 0.6249, 0.4805, 0.6249, 0.5055, 0.621, 0.5055, 0.621, 0.5, 0.6249, 0.5, 0.621, 0.5, 0.5996, 0.5, 0.5996, 0.5, 0.6204, 0.5, 0.5996, 0.7219, 0.621, 0.7219, 0.621, 0.75, 0.5996, 0.75, 0.5996, 0.5, 0.5983, 0.5, 0.5983, 0.5, 0.5996, 0.5, 0.5983, 0.4475, 0.5983, 0.375, 0.5983, 0.375, 0.5983, 0.4475, 0.5996, 0.5, 0.5983, 0.5, 0.5983, 0.5, 0.5996, 0.5, 0.6205, 0.5, 0.5996, 0.5, 0.5996, 0.5, 0.6206, 0.5, 0.5983, 0.4475, 0.5983, 0.375, 0.5983, 0.375, 0.5983, 0.4475, 0.5996, 0.4475, 0.5996, 0.5, 0.5996, 0.5, 0.5996, 0.4475, 0.621, 0.4278, 0.621, 0.4805, 0.621, 0.4805, 0.621, 0.4278, 0.621, 0.5, 0.5996, 0.5, 0.5996, 0.5, 0.621, 0.5, 0.5996, 0.5, 0.5996, 0.5, 0.5996, 0.5, 0.5996, 0.5, 0.5996, 0.5, 0.5983, 0.5, 0.5983, 0.5, 0.5996, 0.5, 0.5996, 0.5, 0.5996, 0.5, 0.5996, 0.5, 0.5996, 0.5, 0.5996, 0.4475, 0.621, 0.4475, 0.621, 0.5, 0.5996, 0.5, 0.5996, 0.4475, 0.5996, 0.5, 0.5996, 0.5, 0.5996, 0.4475, 0.621, 0.5, 0.621, 0.5, 0.621, 0.5, 0.621, 0.5, 0.621, 0.4278, 0.621, 0.4805, 0.621, 0.4805, 0.621, 0.4278, 0.5983, 0.4475, 0.5983, 0.375, 0.5983, 0.375, 0.5983, 0.4475, 0.5996, 0.5, 0.5996, 0.5, 0.5996, 0.5, 0.5996, 0.5, 0.5983, 0.4475, 0.5983, 0.375, 0.5983, 0.375, 0.5983, 0.4475, 0.5996, 0.5, 0.5983, 0.5, 0.5983, 0.5, 0.5996, 0.5, 0.5996, 0.4475, 0.5996, 0.375, 0.5996, 0.375, 0.5996, 0.4475, 0.5983, 0.4475, 0.5996, 0.4475, 0.5996, 0.5, 0.5983, 0.5, 0.5996, 0.4475, 0.5996, 0.5, 0.5996, 0.5, 0.5996, 0.4475, 0.5996, 0.5, 0.5983, 0.5, 0.5983, 0.5, 0.5996, 0.5, 0.621, 0.5, 0.621, 0.4475, 0.621, 0.375, 0.621, 0.375, 0.621, 0.4475, 0.621, 0.375, 0.621, 0.375, 0.621, 0.4475, 0.621, 0.5, 0.621, 0.5, 0.621, 0.5, 0.621, 0.5, 0.621, 0.5, 0.621, 0.375, 0.621, 0.375, 0.621, 0.5, 0.621, 0.5, 0.621, 0.5, 0.621, 0.5, 0.621, 0.5, 0.621, 0.5, 0.621, 0.5, 0.621, 0.5, 0.621, 0.5, 0.621, 0.5, 0.621, 0.5, 0.621, 0.5, 0.621, 0.5, 0.621, 0.5, 0.621, 0.5, 0.621, 0.5, 0.621, 0.5, 0.621, 0.5, 0.621, 0.375, 0.621, 0.375, 0.621, 0.5, 0.621, 0.5, 0.621, 0.375, 0.621, 0.375, 0.621, 0.5, 0.621, 0.375, 0.621, 0.4725, 0.621, 0.4768, 0.621, 0.375, 0.621, 0.5, 0.621, 0.5, 0.621, 0.5, 0.621, 0.5, 0.621, 0.5, 0.621, 0.375, 0.621, 0.375, 0.621, 0.5, 0.621, 0.5, 0.621, 0.5, 0.621, 0.5, 0.621, 0.5, 0.621, 0.5, 0.621, 0.5, 0.621, 0.5, 0.621, 0.5, 0.6249, 0.5, 0.6204, 0.5, 0.621, 0.4805, 0.6249, 0.4805, 0.621, 0.4805, 0.621, 0.4805, 0.6204, 0.5, 0.6205, 0.5, 0.621, 0.4805, 0.621, 0.4805, 0.6204, 0.5, 0.6204, 0.5, 0.621, 0.4805, 0.621, 0.4805, 0.621, 0.5, 0.621, 0.5, 0.6249, 0.5, 0.621, 0.5, 0.6204, 0.5, 0.6249, 0.5, 0.621, 0.5, 0.621, 0.375, 0.621, 0.375, 0.621, 0.5, 0.621, 0.375, 0.621, 0.4768, 0.621, 0.4911, 0.621, 0.5, 0.621, 0.5, 0.621, 0.5, 0.621, 0.5, 0.5996, 0.4475, 0.5996, 0.375, 0.5996, 0.375, 0.5996, 0.4475, 0.5996, 0.5, 0.5996, 0.5, 0.5996, 0.5, 0.5996, 0.5, 0.621, 0.4805, 0.621, 0.4805, 0.621, 0.5, 0.621, 0.5, 0.5996, 0.5, 0.5996, 0.5, 0.5996, 0.5, 0.5996, 0.5, 0.5996, 0.5, 0.5996, 0.5, 0.5996, 0.5, 0.5996, 0.5, 0.6209, 0.5, 0.5996, 0.5, 0.5996, 0.5, 0.621, 0.5, 0.621, 0.5, 0.621, 0.5, 0.621, 0.5, 0.621, 0.5, 0.5868, 0.8025, 0.5939, 0.8025, 0.5939, 0.875, 0.5868, 0.875, 0.5868, 0.5214, 0.5939, 0.5214, 0.5939, 0.7219, 0.5868, 0.7219, 0.5868, 0.5, 0.5931, 0.5, 0.5939, 0.5214, 0.5868, 0.5214, 0.5868, 0.4475, 0.5931, 0.4475, 0.5931, 0.5, 0.5868, 0.5, 0.5868, 0.7219, 0.5939, 0.7219, 0.5939, 0.75, 0.5868, 0.75, 0.6249, 0.5115, 0.621, 0.5115, 0.621, 0.5055, 0.6249, 0.5055, 0.5983, 0.4475, 0.5983, 0.375, 0.5983, 0.375, 0.5983, 0.4475, 0.621, 0.5115, 0.5996, 0.5214, 0.5996, 0.5055, 0.621, 0.5055, 0.5996, 0.5214, 0.5983, 0.5, 0.5983, 0.5, 0.5996, 0.5055, 0.621, 0.4805, 0.621, 0.4805, 0.6205, 0.5, 0.6206, 0.5, 0.621, 0.4278, 0.621, 0.4805, 0.621, 0.4805, 0.621, 0.4278, 0.6204, 0.5, 0.5996, 0.5, 0.5996, 0.5, 0.6205, 0.5, 0.5983, 0.4475, 0.5983, 0.375, 0.5983, 0.375, 0.5983, 0.4475, 0.5996, 0.5, 0.5983, 0.5, 0.5983, 0.5, 0.5996, 0.5, 0.5996, 0.5, 0.5996, 0.5, 0.5996, 0.5, 0.5996, 0.5, 0.5996, 0.4475, 0.5996, 0.5, 0.5996, 0.5, 0.5996, 0.4475, 0.5996, 0.5, 0.5996, 0.5, 0.5996, 0.5, 0.5996, 0.5, 0.5996, 0.5, 0.5983, 0.5, 0.5983, 0.5, 0.5996, 0.5, 0.5983, 0.4475, 0.5983, 0.375, 0.5983, 0.375, 0.5983, 0.4475, 0.5996, 0.5, 0.5996, 0.5, 0.5996, 0.5, 0.5996, 0.5, 0.5996, 0.5, 0.5983, 0.5, 0.5983, 0.5, 0.5996, 0.5, 0.5983, 0.4475, 0.5983, 0.375, 0.5983, 0.375, 0.5983, 0.4475, 0.5996, 0.5, 0.5996, 0.5, 0.5996, 0.5, 0.5996, 0.5, 0.5996, 0.4475, 0.5996, 0.5, 0.5996, 0.5, 0.5996, 0.4475, 0.3772, 0.8025, 0.5829, 0.8025, 0.5829, 0.875, 0.3772, 0.875, 0.3772, 0.5214, 0.5829, 0.5214, 0.5829, 0.7219, 0.3772, 0.7219, 0.3772, 0.5, 0.5829, 0.5, 0.5829, 0.5214, 0.3772, 0.5214, 0.3772, 0.4475, 0.5829, 0.4475, 0.5829, 0.5, 0.3772, 0.5, 0.3772, 0.7219, 0.5829, 0.7219, 0.5829, 0.75, 0.3772, 0.75, 0.6209, 0.5, 0.621, 0.5, 0.621, 0.5, 0.621, 0.5, 0.621, 0.4475, 0.621, 0.375, 0.621, 0.375, 0.621, 0.4475, 0.621, 0.4278, 0.621, 0.4805, 0.621, 0.4805, 0.621, 0.4278, 0.621, 0.5, 0.621, 0.5, 0.621, 0.5, 0.621, 0.5, 0.621, 0.5, 0.621, 0.5, 0.621, 0.4807, 0.621, 0.5, 0.621, 0.5, 0.621, 0.4768, 0.621, 0.4725, 0.621, 0.5, 0.621, 0.5, 0.621, 0.4725, 0.621, 0.4726, 0.621, 0.375, 0.621, 0.4726, 0.621, 0.4725, 0.621, 0.375, 0.621, 0.375, 0.621, 0.4278, 0.621, 0.4278, 0.621, 0.375, 0.621, 0.375, 0.621, 0.4278, 0.621, 0.4278, 0.621, 0.375, 0.621, 0.375, 0.621, 0.4278, 0.621, 0.4278, 0.621, 0.375, 0.621, 0.375, 0.621, 0.4278, 0.621, 0.4278, 0.621, 0.375, 0.6249, 0.375, 0.625, 0.375, 0.625, 0.4278, 0.6249, 0.4278, 0.621, 0.375, 0.621, 0.4278, 0.621, 0.4278, 0.621, 0.375, 0.621, 0.5, 0.621, 0.4475, 0.621, 0.4475, 0.621, 0.5, 0.3772, 0.375, 0.5829, 0.375, 0.5829, 0.4475, 0.3772, 0.4475, 0.3772, 0.75, 0.5829, 0.75, 0.5829, 0.8025, 0.3772, 0.8025, 0.5996, 0.375, 0.5996, 0.4475, 0.5996, 0.4475, 0.5996, 0.375, 0.5983, 0.5, 0.5983, 0.4475, 0.5983, 0.4475, 0.5983, 0.5, 0.5983, 0.5, 0.5983, 0.4475, 0.5983, 0.4475, 0.5983, 0.5, 0.5996, 0.375, 0.5996, 0.4475, 0.5996, 0.4475, 0.5996, 0.375, 0.5983, 0.5, 0.5983, 0.4475, 0.5983, 0.4475, 0.5983, 0.5, 0.5983, 0.5, 0.5983, 0.4475, 0.5983, 0.4475, 0.5983, 0.5, 0.5868, 0.375, 0.5931, 0.375, 0.5931, 0.4475, 0.5868, 0.4475, 0.5868, 0.75, 0.5939, 0.75, 0.5939, 0.8025, 0.5868, 0.8025, 0.5996, 0.5, 0.5996, 0.4475, 0.5996, 0.4475, 0.5996, 0.5, 0.621, 0.5, 0.621, 0.4475, 0.621, 0.4475, 0.621, 0.5, 0.5996, 0.375, 0.5996, 0.4475, 0.5996, 0.4475, 0.5996, 0.375, 0.5983, 0.375, 0.5996, 0.375, 0.5996, 0.4475, 0.5983, 0.4475, 0.5996, 0.5, 0.5996, 0.4475, 0.5996, 0.4475, 0.5996, 0.5, 0.5983, 0.5, 0.5983, 0.4475, 0.5983, 0.4475, 0.5983, 0.5, 0.5983, 0.5, 0.5983, 0.4475, 0.5983, 0.4475, 0.5983, 0.5, 0.5996, 0.375, 0.5996, 0.4475, 0.5996, 0.4475, 0.5996, 0.375, 0.5996, 0.375, 0.621, 0.375, 0.621, 0.4475, 0.5996, 0.4475, 0.5996, 0.375, 0.5996, 0.4475, 0.5996, 0.4475, 0.5996, 0.375, 0.5983, 0.5, 0.5983, 0.4475, 0.5983, 0.4475, 0.5983, 0.5, 0.5983, 0.5, 0.5983, 0.4475, 0.5983, 0.4475, 0.5983, 0.5, 0.5996, 0.75, 0.621, 0.75, 0.621, 0.8025, 0.5996, 0.8025, 0.25, 0.5214, 0.3225, 0.5214, 0.3225, 0.7219, 0.25, 0.7219, 0.375, 0.75, 0.3772, 0.75, 0.3772, 0.8025, 0.375, 0.8025, 0.5829, 0.75, 0.5868, 0.75, 0.5868, 0.8025, 0.5829, 0.8025, 0.5983, 0.5, 0.5983, 0.4475, 0.5983, 0.4475, 0.5983, 0.5, 0.5983, 0.5, 0.5983, 0.4475, 0.5983, 0.4475, 0.5983, 0.5, 0.5939, 0.75, 0.5996, 0.75, 0.5996, 0.8025, 0.5939, 0.8025, 0.5983, 0.5, 0.5983, 0.4475, 0.5983, 0.4475, 0.5983, 0.5, 0.25, 0.5, 0.3225, 0.5, 0.3225, 0.5214, 0.25, 0.5214, 0.5829, 0.375, 0.5868, 0.375, 0.5868, 0.4475, 0.5829, 0.4475, 0.375, 0.375, 0.3772, 0.375, 0.3772, 0.4475, 0.375, 0.4475, 0.5931, 0.375, 0.5983, 0.375, 0.5983, 0.4475, 0.5931, 0.4475, 0.25, 0.7219, 0.3225, 0.7219, 0.3225, 0.75, 0.25, 0.75, 0.621, 0.375, 0.621, 0.4726, 0.621, 0.375, 0.5996, 0.5, 0.5996, 0.4475, 0.5996, 0.4475, 0.5996, 0.5, 0.621, 0.5, 0.6209, 0.5, 0.621, 0.5, 0.621, 0.5, 0.5996, 0.5, 0.5996, 0.5, 0.5996, 0.5, 0.5996, 0.5, 0.5996, 0.5, 0.5996, 0.5, 0.5996, 0.5, 0.5996, 0.5, 0.621, 0.5, 0.621, 0.5, 0.621, 0.5, 0.621, 0.5, 0.6208, 0.5, 0.5996, 0.5, 0.5996, 0.5, 0.6209, 0.5, 0.5996, 0.5, 0.5996, 0.5, 0.5996, 0.5, 0.5996, 0.5, 0.5996, 0.4475, 0.5996, 0.375, 0.5996, 0.375, 0.5996, 0.4475, 0.621, 0.5, 0.621, 0.5, 0.621, 0.5, 0.621, 0.5, 0.621, 0.5, 0.621, 0.375, 0.621, 0.375, 0.621, 0.5, 0.621, 0.5, 0.621, 0.5, 0.621, 0.5, 0.621, 0.5, 0.621, 0.5, 0.621, 0.5, 0.621, 0.5, 0.621, 0.5, 0.621, 0.5, 0.621, 0.5, 0.621, 0.5, 0.621, 0.5, 0.621, 0.5, 0.621, 0.5, 0.621, 0.5, 0.621, 0.5, 0.5996, 0.5, 0.5996, 0.5, 0.5996, 0.5, 0.5996, 0.5, 0.5996, 0.5, 0.5996, 0.5, 0.5996, 0.5, 0.5996, 0.5, 0.621, 0.75, 0.6249, 0.75, 0.6249, 0.8025, 0.621, 0.8025, 0.621, 0.375, 0.6249, 0.375, 0.6249, 0.4278, 0.621, 0.4278, 0.625, 0.5115, 0.6249, 0.5115, 0.6249, 0.5055, 0.625, 0.5055, 0.6249, 0.5, 0.6249, 0.5, 0.625, 0.5, 0.625, 0.5, 0.6249, 0.5, 0.6249, 0.4805, 0.625, 0.4805, 0.625, 0.5055, 0.6249, 0.5055, 0.625, 0.5, 0.621, 0.4278, 0.6249, 0.4278, 0.6249, 0.4805, 0.621, 0.4805, 0.621, 0.8025, 0.6249, 0.8025, 0.6249, 0.875, 0.621, 0.875, 0.621, 0.5115, 0.6249, 0.5115, 0.6249, 0.7219, 0.621, 0.7219, 0.621, 0.7219, 0.6249, 0.7219, 0.6249, 0.75, 0.621, 0.75, 0.5996, 0.5, 0.5996, 0.5, 0.5983, 0.5, 0.5983, 0.5, 0.3225, 0.7219, 0.3225, 0.75, 0.375, 0.75, 0.375, 0.7219, 0.5939, 0.7219, 0.5939, 0.75, 0.5996, 0.75, 0.5996, 0.7219, 0.5931, 0.4475, 0.5931, 0.5, 0.5983, 0.5, 0.5983, 0.4475, 0.6204, 0.5, 0.6204, 0.5, 0.5996, 0.5, 0.5996, 0.5, 0.375, 0.4475, 0.375, 0.5, 0.3772, 0.5, 0.3772, 0.4475, 0.375, 0.5, 0.375, 0.5214, 0.3772, 0.5214, 0.3772, 0.5, 0.5996, 0.5055, 0.5996, 0.5, 0.5983, 0.5, 0.5983, 0.5, 0.5829, 0.7219, 0.5829, 0.75, 0.5868, 0.75, 0.5868, 0.7219, 0.5829, 0.4475, 0.5829, 0.5, 0.5868, 0.5, 0.5868, 0.4475, 0.5829, 0.5, 0.5829, 0.5214, 0.5868, 0.5214, 0.5868, 0.5, 0.375, 0.7219, 0.375, 0.75, 0.3772, 0.75, 0.3772, 0.7219, 0.5931, 0.5, 0.5939, 0.5214, 0.5996, 0.5214, 0.5983, 0.5, 0.621, 0.5055, 0.621, 0.5, 0.5996, 0.5, 0.5996, 0.5055, 0.3225, 0.5, 0.3225, 0.5214, 0.375, 0.5214, 0.375, 0.5, 0.621, 0.4278, 0.621, 0.4278, 0.621, 0.4805, 0.621, 0.4805, 0.5829, 0.5214, 0.5829, 0.7219, 0.5868, 0.7219, 0.5868, 0.5214, 0.5939, 0.5214, 0.5939, 0.7219, 0.5996, 0.7219, 0.5996, 0.5214, 0.5983, 0.4475, 0.5983, 0.4475, 0.5983, 0.375, 0.5983, 0.375, 0.6249, 0.5115, 0.6249, 0.7219, 0.625, 0.5115, 0.375, 0.5214, 0.375, 0.7219, 0.3772, 0.7219, 0.3772, 0.5214, 0.5939, 0.8025, 0.5939, 0.875, 0.5996, 0.875, 0.5996, 0.8025, 0.5983, 0.4475, 0.5983, 0.4475, 0.5983, 0.375, 0.5983, 0.375, 0.5983, 0.4475, 0.5983, 0.4475, 0.5983, 0.375, 0.5983, 0.375, 0.5829, 0.8025, 0.5829, 0.875, 0.5868, 0.875, 0.5868, 0.8025, 0.375, 0.8025, 0.375, 0.875, 0.3772, 0.875, 0.3772, 0.8025, 0.3225, 0.5214, 0.3225, 0.7219, 0.375, 0.7219, 0.375, 0.5214, 0.5996, 0.8025, 0.5996, 0.875, 0.621, 0.875, 0.621, 0.8025, 0.5996, 0.5214, 0.5996, 0.7219, 0.621, 0.7219, 0.621, 0.5115, 0.6249, 0.4278, 0.6249, 0.4805, 0.625, 0.4805, 0.625, 0.4278, 0.6249, 0.5055, 0.6249, 0.5, 0.621, 0.5, 0.621, 0.5055, 0.621, 0.5, 0.6204, 0.5, 0.5996, 0.5, 0.5996, 0.5, 0.5996, 0.7219, 0.5996, 0.75, 0.621, 0.75, 0.621, 0.7219, 0.5996, 0.5, 0.5996, 0.5, 0.5983, 0.5, 0.5983, 0.5, 0.5983, 0.4475, 0.5983, 0.4475, 0.5983, 0.375, 0.5983, 0.375, 0.5996, 0.5, 0.5996, 0.5, 0.5983, 0.5, 0.5983, 0.5, 0.6205, 0.5, 0.6206, 0.5, 0.5996, 0.5, 0.5996, 0.5, 0.5983, 0.4475, 0.5983, 0.4475, 0.5983, 0.375, 0.5983, 0.375, 0.5996, 0.4475, 0.5996, 0.4475, 0.5996, 0.5, 0.5996, 0.5, 0.621, 0.4278, 0.621, 0.4278, 0.621, 0.4805, 0.621, 0.4805, 0.621, 0.5, 0.621, 0.5, 0.5996, 0.5, 0.5996, 0.5, 0.5996, 0.5, 0.5996, 0.5, 0.5996, 0.5, 0.5996, 0.5, 0.5996, 0.5, 0.5996, 0.5, 0.5983, 0.5, 0.5983, 0.5, 0.5996, 0.5, 0.5996, 0.5, 0.5996, 0.5, 0.5996, 0.5, 0.5996, 0.4475, 0.5996, 0.5, 0.621, 0.5, 0.621, 0.4475, 0.5996, 0.4475, 0.5996, 0.4475, 0.5996, 0.5, 0.5996, 0.5, 0.621, 0.5, 0.621, 0.5, 0.621, 0.5, 0.621, 0.5, 0.621, 0.4278, 0.621, 0.4278, 0.621, 0.4805, 0.621, 0.4805, 0.5983, 0.4475, 0.5983, 0.4475, 0.5983, 0.375, 0.5983, 0.375, 0.5996, 0.5, 0.5996, 0.5, 0.5996, 0.5, 0.5996, 0.5, 0.5983, 0.4475, 0.5983, 0.4475, 0.5983, 0.375, 0.5983, 0.375, 0.5996, 0.5, 0.5996, 0.5, 0.5983, 0.5, 0.5983, 0.5, 0.5996, 0.4475, 0.5996, 0.4475, 0.5996, 0.375, 0.5996, 0.375, 0.5983, 0.4475, 0.5983, 0.5, 0.5996, 0.5, 0.5996, 0.4475, 0.5996, 0.4475, 0.5996, 0.4475, 0.5996, 0.5, 0.5996, 0.5, 0.5996, 0.5, 0.5996, 0.5, 0.5983, 0.5, 0.5983, 0.5, 0.621, 0.5, 0.621, 0.375, 0.621, 0.375, 0.621, 0.4475, 0.621, 0.4475, 0.621, 0.4475, 0.621, 0.375, 0.621, 0.375, 0.621, 0.5, 0.621, 0.5, 0.621, 0.5, 0.621, 0.5, 0.621, 0.5, 0.621, 0.5, 0.621, 0.375, 0.621, 0.375, 0.621, 0.5, 0.621, 0.5, 0.621, 0.5, 0.621, 0.5, 0.621, 0.5, 0.621, 0.5, 0.621, 0.5, 0.621, 0.5, 0.621, 0.5, 0.621, 0.5, 0.621, 0.5, 0.621, 0.5, 0.621, 0.5, 0.621, 0.5, 0.621, 0.5, 0.621, 0.5, 0.621, 0.5, 0.621, 0.5, 0.621, 0.375, 0.621, 0.375, 0.621, 0.5, 0.621, 0.5, 0.621, 0.375, 0.621, 0.375, 0.621, 0.375, 0.621, 0.375, 0.621, 0.4768, 0.621, 0.4725, 0.621, 0.5, 0.621, 0.5, 0.621, 0.5, 0.621, 0.5, 0.621, 0.5, 0.621, 0.5, 0.621, 0.375, 0.621, 0.375, 0.621, 0.5, 0.621, 0.5, 0.621, 0.5, 0.621, 0.5, 0.621, 0.5, 0.621, 0.5, 0.621, 0.5, 0.621, 0.5, 0.6249, 0.5, 0.6249, 0.4805, 0.621, 0.4805, 0.6204, 0.5, 0.621, 0.4805, 0.6205, 0.5, 0.6204, 0.5, 0.621, 0.4805, 0.621, 0.4805, 0.6204, 0.5, 0.6204, 0.5, 0.621, 0.4805, 0.621, 0.4805, 0.621, 0.5, 0.621, 0.5, 0.621, 0.4805, 0.6249, 0.5, 0.6249, 0.5, 0.6204, 0.5, 0.621, 0.5, 0.621, 0.5, 0.621, 0.5, 0.621, 0.375, 0.621, 0.375, 0.621, 0.375, 0.621, 0.4911, 0.621, 0.4768, 0.621, 0.5, 0.621, 0.5, 0.621, 0.5, 0.621, 0.5, 0.5996, 0.4475, 0.5996, 0.4475, 0.5996, 0.375, 0.5996, 0.375, 0.5996, 0.5, 0.5996, 0.5, 0.5996, 0.5, 0.5996, 0.5, 0.621, 0.4805, 0.621, 0.5, 0.621, 0.5, 0.621, 0.4805, 0.5996, 0.5, 0.5996, 0.5, 0.5996, 0.5, 0.5996, 0.5, 0.5996, 0.5, 0.5996, 0.5, 0.5996, 0.5, 0.5996, 0.5, 0.6209, 0.5, 0.621, 0.5, 0.5996, 0.5, 0.5996, 0.5, 0.621, 0.5, 0.621, 0.5, 0.621, 0.5, 0.621, 0.5, 0.5868, 0.8025, 0.5868, 0.875, 0.5939, 0.875, 0.5939, 0.8025, 0.5868, 0.5214, 0.5868, 0.7219, 0.5939, 0.7219, 0.5939, 0.5214, 0.5868, 0.5, 0.5868, 0.5214, 0.5939, 0.5214, 0.5931, 0.5, 0.5868, 0.4475, 0.5868, 0.5, 0.5931, 0.5, 0.5931, 0.4475, 0.5868, 0.7219, 0.5868, 0.75, 0.5939, 0.75, 0.5939, 0.7219, 0.6249, 0.5115, 0.6249, 0.5055, 0.621, 0.5055, 0.621, 0.5115, 0.5983, 0.4475, 0.5983, 0.4475, 0.5983, 0.375, 0.5983, 0.375, 0.621, 0.5115, 0.621, 0.5055, 0.5996, 0.5055, 0.5996, 0.5214, 0.5996, 0.5214, 0.5996, 0.5055, 0.5983, 0.5, 0.5983, 0.5, 0.621, 0.4805, 0.6206, 0.5, 0.6205, 0.5, 0.621, 0.4805, 0.621, 0.4278, 0.621, 0.4278, 0.621, 0.4805, 0.621, 0.4805, 0.6204, 0.5, 0.6205, 0.5, 0.5996, 0.5, 0.5996, 0.5, 0.5983, 0.4475, 0.5983, 0.4475, 0.5983, 0.375, 0.5983, 0.375, 0.5996, 0.5, 0.5996, 0.5, 0.5983, 0.5, 0.5983, 0.5, 0.5996, 0.5, 0.5996, 0.5, 0.5996, 0.5, 0.5996, 0.5, 0.5996, 0.4475, 0.5996, 0.4475, 0.5996, 0.5, 0.5996, 0.5, 0.5996, 0.5, 0.5996, 0.5, 0.5996, 0.5, 0.5996, 0.5, 0.5996, 0.5, 0.5996, 0.5, 0.5983, 0.5, 0.5983, 0.5, 0.5983, 0.4475, 0.5983, 0.4475, 0.5983, 0.375, 0.5983, 0.375, 0.5996, 0.5, 0.5996, 0.5, 0.5996, 0.5, 0.5996, 0.5, 0.5996, 0.5, 0.5996, 0.5, 0.5983, 0.5, 0.5983, 0.5, 0.5983, 0.4475, 0.5983, 0.4475, 0.5983, 0.375, 0.5983, 0.375, 0.5996, 0.5, 0.5996, 0.5, 0.5996, 0.5, 0.5996, 0.5, 0.5996, 0.4475, 0.5996, 0.4475, 0.5996, 0.5, 0.5996, 0.5, 0.3772, 0.8025, 0.3772, 0.875, 0.5829, 0.875, 0.5829, 0.8025, 0.3772, 0.5214, 0.3772, 0.7219, 0.5829, 0.7219, 0.5829, 0.5214, 0.3772, 0.5, 0.3772, 0.5214, 0.5829, 0.5214, 0.5829, 0.5, 0.3772, 0.4475, 0.3772, 0.5, 0.5829, 0.5, 0.5829, 0.4475, 0.3772, 0.7219, 0.3772, 0.75, 0.5829, 0.75, 0.5829, 0.7219, 0.6209, 0.5, 0.621, 0.5, 0.621, 0.5, 0.621, 0.5, 0.621, 0.4475, 0.621, 0.4475, 0.621, 0.375, 0.621, 0.375, 0.621, 0.4278, 0.621, 0.4278, 0.621, 0.4805, 0.621, 0.4805, 0.621, 0.5, 0.621, 0.5, 0.621, 0.5, 0.621, 0.5, 0.621, 0.5, 0.621, 0.4807, 0.621, 0.5, 0.621, 0.5, 0.621, 0.4725, 0.621, 0.4768, 0.621, 0.5, 0.621, 0.5, 0.621, 0.4726, 0.621, 0.4725, 0.621, 0.5, 0.621, 0.375, 0.621, 0.375, 0.621, 0.4725, 0.621, 0.4726, 0.621, 0.375, 0.621, 0.375, 0.621, 0.4278, 0.621, 0.4278, 0.621, 0.375, 0.621, 0.375, 0.621, 0.4278, 0.621, 0.4278, 0.621, 0.375, 0.621, 0.375, 0.621, 0.4278, 0.621, 0.4278, 0.621, 0.375, 0.621, 0.375, 0.621, 0.4278, 0.621, 0.4278, 0.6249, 0.375, 0.6249, 0.4278, 0.625, 0.4278, 0.625, 0.375, 0.621, 0.375, 0.621, 0.375, 0.621, 0.4278, 0.621, 0.4278, 0.621, 0.5, 0.621, 0.5, 0.621, 0.4475, 0.621, 0.4475, 0.3772, 0.375, 0.3772, 0.4475, 0.5829, 0.4475, 0.5829, 0.375, 0.3772, 0.75, 0.3772, 0.8025, 0.5829, 0.8025, 0.5829, 0.75, 0.5996, 0.375, 0.5996, 0.375, 0.5996, 0.4475, 0.5996, 0.4475, 0.5983, 0.5, 0.5983, 0.5, 0.5983, 0.4475, 0.5983, 0.4475, 0.5983, 0.5, 0.5983, 0.5, 0.5983, 0.4475, 0.5983, 0.4475, 0.5996, 0.375, 0.5996, 0.375, 0.5996, 0.4475, 0.5996, 0.4475, 0.5983, 0.5, 0.5983, 0.5, 0.5983, 0.4475, 0.5983, 0.4475, 0.5983, 0.5, 0.5983, 0.5, 0.5983, 0.4475, 0.5983, 0.4475, 0.5868, 0.375, 0.5868, 0.4475, 0.5931, 0.4475, 0.5931, 0.375, 0.5868, 0.75, 0.5868, 0.8025, 0.5939, 0.8025, 0.5939, 0.75, 0.5996, 0.5, 0.5996, 0.5, 0.5996, 0.4475, 0.5996, 0.4475, 0.621, 0.5, 0.621, 0.5, 0.621, 0.4475, 0.621, 0.4475, 0.5996, 0.375, 0.5996, 0.375, 0.5996, 0.4475, 0.5996, 0.4475, 0.5983, 0.375, 0.5983, 0.4475, 0.5996, 0.4475, 0.5996, 0.375, 0.5996, 0.5, 0.5996, 0.5, 0.5996, 0.4475, 0.5996, 0.4475, 0.5983, 0.5, 0.5983, 0.5, 0.5983, 0.4475, 0.5983, 0.4475, 0.5983, 0.5, 0.5983, 0.5, 0.5983, 0.4475, 0.5983, 0.4475, 0.5996, 0.375, 0.5996, 0.375, 0.5996, 0.4475, 0.5996, 0.4475, 0.5996, 0.375, 0.5996, 0.4475, 0.621, 0.4475, 0.621, 0.375, 0.5996, 0.375, 0.5996, 0.375, 0.5996, 0.4475, 0.5996, 0.4475, 0.5983, 0.5, 0.5983, 0.5, 0.5983, 0.4475, 0.5983, 0.4475, 0.5983, 0.5, 0.5983, 0.5, 0.5983, 0.4475, 0.5983, 0.4475, 0.5996, 0.75, 0.5996, 0.8025, 0.621, 0.8025, 0.621, 0.75, 0.25, 0.5214, 0.25, 0.7219, 0.3225, 0.7219, 0.3225, 0.5214, 0.375, 0.75, 0.375, 0.8025, 0.3772, 0.8025, 0.3772, 0.75, 0.5829, 0.75, 0.5829, 0.8025, 0.5868, 0.8025, 0.5868, 0.75, 0.5983, 0.5, 0.5983, 0.5, 0.5983, 0.4475, 0.5983, 0.4475, 0.5983, 0.5, 0.5983, 0.5, 0.5983, 0.4475, 0.5983, 0.4475, 0.5939, 0.75, 0.5939, 0.8025, 0.5996, 0.8025, 0.5996, 0.75, 0.5983, 0.5, 0.5983, 0.5, 0.5983, 0.4475, 0.5983, 0.4475, 0.25, 0.5, 0.25, 0.5214, 0.3225, 0.5214, 0.3225, 0.5, 0.5829, 0.375, 0.5829, 0.4475, 0.5868, 0.4475, 0.5868, 0.375, 0.375, 0.375, 0.375, 0.4475, 0.3772, 0.4475, 0.3772, 0.375, 0.5931, 0.375, 0.5931, 0.4475, 0.5983, 0.4475, 0.5983, 0.375, 0.25, 0.7219, 0.25, 0.75, 0.3225, 0.75, 0.3225, 0.7219, 0.621, 0.375, 0.621, 0.375, 0.621, 0.4726, 0.5996, 0.5, 0.5996, 0.5, 0.5996, 0.4475, 0.5996, 0.4475, 0.621, 0.5, 0.621, 0.5, 0.621, 0.5, 0.6209, 0.5, 0.5996, 0.5, 0.5996, 0.5, 0.5996, 0.5, 0.5996, 0.5, 0.5996, 0.5, 0.5996, 0.5, 0.5996, 0.5, 0.5996, 0.5, 0.621, 0.5, 0.621, 0.5, 0.621, 0.5, 0.621, 0.5, 0.6208, 0.5, 0.6209, 0.5, 0.5996, 0.5, 0.5996, 0.5, 0.5996, 0.5, 0.5996, 0.5, 0.5996, 0.5, 0.5996, 0.5, 0.5996, 0.4475, 0.5996, 0.4475, 0.5996, 0.375, 0.5996, 0.375, 0.621, 0.5, 0.621, 0.5, 0.621, 0.5, 0.621, 0.5, 0.621, 0.5, 0.621, 0.5, 0.621, 0.375, 0.621, 0.375, 0.621, 0.5, 0.621, 0.5, 0.621, 0.5, 0.621, 0.5, 0.621, 0.5, 0.621, 0.5, 0.621, 0.5, 0.621, 0.5, 0.621, 0.5, 0.621, 0.5, 0.621, 0.5, 0.621, 0.5, 0.621, 0.5, 0.621, 0.5, 0.621, 0.5, 0.621, 0.5, 0.5996, 0.5, 0.5996, 0.5, 0.5996, 0.5, 0.5996, 0.5, 0.5996, 0.5, 0.5996, 0.5, 0.5996, 0.5, 0.5996, 0.5, 0.621, 0.75, 0.621, 0.8025, 0.6249, 0.8025, 0.6249, 0.75, 0.621, 0.375, 0.621, 0.4278, 0.6249, 0.4278, 0.6249, 0.375, 0.625, 0.5115, 0.625, 0.5055, 0.6249, 0.5055, 0.6249, 0.5115, 0.6249, 0.5, 0.625, 0.5, 0.6249, 0.5, 0.625, 0.5, 0.625, 0.4805, 0.6249, 0.4805, 0.6249, 0.5, 0.625, 0.5055, 0.625, 0.5, 0.6249, 0.5055, 0.621, 0.4278, 0.621, 0.4805, 0.6249, 0.4805, 0.6249, 0.4278, 0.621, 0.8025, 0.621, 0.875, 0.6249, 0.875, 0.6249, 0.8025, 0.621, 0.5115, 0.621, 0.7219, 0.6249, 0.7219, 0.6249, 0.5115, 0.621, 0.7219, 0.621, 0.75, 0.6249, 0.75, 0.6249, 0.7219])
me_cube_001.use_remesh_fix_poles = True
me_cube_001.use_remesh_preserve_attributes = False
me_cube_001.update()
me_plane = bpy.data.meshes.new('Plane')
me_plane.from_pydata([(0.0, -1.008, 0.09949), (1.166, -0.7352, 0.3168), (0.0, 1.024, -0.1022), (1.15, 0.4938, 0.2464), (0.4206, -0.9878, 0.1202), (0.4443, 0.9887, -0.07095), (0.8847, -0.9133, 0.2228), (0.8904, 0.7475, 0.1657), (0.0, 0.4503, 0.1182), (1.144, 0.1685, 0.2788), (0.4395, 0.4298, 0.1495), (0.8908, 0.3127, 0.2188), (0.0, -0.5922, 0.1052), (1.15, -0.4503, 0.2837), (0.4218, -0.5817, 0.125), (0.8923, -0.5353, 0.2057)], [], [(11, 9, 3, 7), (8, 10, 5, 2), (10, 11, 7, 5), (14, 15, 11, 10), (12, 14, 10, 8), (15, 13, 9, 11), (6, 1, 13, 15), (0, 4, 14, 12), (4, 6, 15, 14)])
me_plane.polygons.foreach_set('use_smooth', [True] * 9)
_k = set([(0, 4), (1, 6), (1, 13), (2, 5), (3, 7), (3, 9), (4, 6), (5, 7), (9, 13)])
me_plane.attributes.new('sharp_edge', 'BOOLEAN', 'EDGE').data.foreach_set('value', [ (min(e.vertices), max(e.vertices)) in _k for e in me_plane.edges])
_uv = me_plane.uv_layers.new(name='UVMap')
_uv.uv.foreach_set('vector', [0.75, 0.7113, 1.0, 0.7113, 1.0, 1.0, 0.75, 1.0, 0.0, 0.7113, 0.5, 0.7113, 0.5, 1.0, 0.0, 1.0, 0.5, 0.7113, 0.75, 0.7113, 0.75, 1.0, 0.5, 1.0, 0.5, 0.206, 0.75, 0.206, 0.75, 0.7113, 0.5, 0.7113, 0.0, 0.206, 0.5, 0.206, 0.5, 0.7113, 0.0, 0.7113, 0.75, 0.206, 1.0, 0.206, 1.0, 0.7113, 0.75, 0.7113, 0.75, 0.0, 1.0, 0.0, 1.0, 0.206, 0.75, 0.206, 0.0, 0.0, 0.5, 0.0, 0.5, 0.206, 0.0, 0.206, 0.5, 0.0, 0.75, 0.0, 0.75, 0.206, 0.5, 0.206])
me_plane.use_remesh_fix_poles = True
me_plane.use_remesh_preserve_attributes = False
me_plane.update()
me_plane_001 = bpy.data.meshes.new('Plane.001')
me_plane_001.from_pydata([(0.0, -0.7578, 2.244), (1.129, -0.61, 2.431), (0.0, 0.6864, 1.773), (1.085, 0.6364, 2.036), (0.6325, -0.7205, 2.344), (0.6258, 0.6699, 1.885), (0.0, -0.1702, 2.045), (1.202, -0.0872, 2.309), (0.6407, -0.1378, 2.148), (0.0, -0.5941, 2.18), (1.176, -0.5091, 2.433), (0.6337, -0.5807, 2.26), (1.186, 0.4061, 2.138), (0.6294, 0.3627, 1.979), (0.0, 0.3283, 1.891), (0.0, 0.04953, 1.98), (1.189, 0.1218, 2.239), (0.6306, 0.06129, 2.057), (0.4007, 0.6894, 1.834), (0.4062, -0.7583, 2.282), (0.4131, -0.1591, 2.08), (0.4049, -0.587, 2.198), (0.4036, 0.3378, 1.921), (0.4064, 0.05313, 2.017), (1.2, -0.3368, 2.384), (0.6364, -0.3911, 2.211), (0.0, -0.418, 2.126), (0.4072, -0.4172, 2.166), (0.7864, 0.6711, 1.944), (0.7905, -0.1295, 2.168), (0.7911, -0.5474, 2.305), (0.7927, 0.3623, 2.026), (0.791, 0.09496, 2.118), (0.7923, -0.7063, 2.38), (0.7916, -0.3726, 2.264)], [], [(10, 24, 34, 30), (22, 13, 5, 18), (24, 7, 29, 34), (31, 12, 3, 28), (19, 4, 11, 21), (23, 17, 13, 22), (33, 1, 10, 30), (20, 8, 17, 23), (4, 33, 30, 11), (27, 25, 8, 20), (13, 31, 28, 5), (11, 30, 34, 25), (6, 20, 23, 15), (0, 19, 21, 9), (34, 29, 8, 25), (14, 22, 18, 2), (15, 23, 22, 14), (32, 16, 12, 31), (9, 21, 27, 26), (17, 32, 31, 13), (21, 11, 25, 27), (8, 29, 32, 17), (26, 27, 20, 6), (29, 7, 16, 32)])
me_plane_001.polygons.foreach_set('use_smooth', [True] * 24)
_uv = me_plane_001.uv_layers.new(name='UVMap')
_uv.uv.foreach_set('vector', [1.117, 0.1002, 1.328, 0.3906, 0.6451, 0.3221, 0.6451, 0.1008, 0.2103, 0.9182, 0.5537, 0.9112, 0.5537, 1.0, 0.2113, 1.0, 1.328, 0.3906, 1.222, 0.6512, 0.6451, 0.5, 0.6451, 0.3221, 0.6451, 0.9112, 0.9979, 0.9182, 0.8389, 1.053, 0.5671, 1.0, 0.2146, -0.006676, 0.5537, -0.003023, 0.5537, 0.1008, 0.2157, 0.1008, 0.2088, 0.7091, 0.5537, 0.7091, 0.5537, 0.9112, 0.2103, 0.9182, 0.6454, -0.005112, 0.8865, 0.0, 1.117, 0.1002, 0.6451, 0.1008, 0.2177, 0.5, 0.5537, 0.5, 0.5537, 0.7091, 0.2088, 0.7091, 0.5537, -0.003023, 0.6454, -0.005112, 0.6451, 0.1008, 0.5537, 0.1008, 0.2165, 0.3221, 0.5537, 0.3221, 0.5537, 0.5, 0.2177, 0.5, 0.5537, 0.9112, 0.6451, 0.9112, 0.5671, 1.0, 0.5537, 1.0, 0.5537, 0.1008, 0.6451, 0.1008, 0.6451, 0.3221, 0.5537, 0.3221, 0.0, 0.5, 0.2177, 0.5, 0.2088, 0.7091, 0.0, 0.7091, 3.448e-06, -0.0008914, 0.2146, -0.006676, 0.2157, 0.1008, 0.0, 0.1008, 0.6451, 0.3221, 0.6451, 0.5, 0.5537, 0.5, 0.5537, 0.3221, 0.0, 0.9182, 0.2103, 0.9182, 0.2113, 1.0, 0.0, 1.0, 0.0, 0.7091, 0.2088, 0.7091, 0.2103, 0.9182, 0.0, 0.9182, 0.6451, 0.7091, 1.119, 0.7153, 0.9979, 0.9182, 0.6451, 0.9112, 0.0, 0.1008, 0.2157, 0.1008, 0.2165, 0.3221, 0.0, 0.3221, 0.5537, 0.7091, 0.6451, 0.7091, 0.6451, 0.9112, 0.5537, 0.9112, 0.2157, 0.1008, 0.5537, 0.1008, 0.5537, 0.3221, 0.2165, 0.3221, 0.5537, 0.5, 0.6451, 0.5, 0.6451, 0.7091, 0.5537, 0.7091, 0.0, 0.3221, 0.2165, 0.3221, 0.2177, 0.5, 0.0, 0.5, 0.6451, 0.5, 1.222, 0.6512, 1.119, 0.7153, 0.6451, 0.7091])
me_plane_001.use_remesh_fix_poles = True
me_plane_001.use_remesh_preserve_attributes = False
me_plane_001.update()
me_cube_002 = bpy.data.meshes.new('Cube.002')
me_cube_002.from_pydata([(0.0, 0.04003, 0.08127), (0.0, 0.02658, -0.09144), (0.0, -0.02962, 0.08617), (0.0, -0.04307, -0.08655), (0.9552, 0.0586, 0.134), (1.0, 0.005167, -0.1617), (0.9552, -0.01105, 0.1389), (1.0, -0.06448, -0.1568), (0.0, 0.03899, 0.01583), (0.0, -0.03066, 0.02073), (0.9613, -0.01871, 0.09663), (0.9613, 0.05094, 0.09173), (0.0, 0.02782, -0.07057), (0.0, -0.04183, -0.06567), (0.9932, -0.05635, -0.1117), (0.9932, 0.0133, -0.1166), (-0.9552, 0.0586, 0.134), (-1.0, 0.005167, -0.1617), (-0.9552, -0.01105, 0.1389), (-1.0, -0.06448, -0.1568), (-0.9613, -0.01871, 0.09663), (-0.9613, 0.05094, 0.09173), (-0.9932, -0.05635, -0.1117), (-0.9932, 0.0133, -0.1166)], [], [(12, 1, 3, 13), (13, 3, 7, 14), (14, 7, 5, 15), (15, 5, 1, 12), (2, 6, 4, 0), (7, 3, 1, 5), (4, 11, 8, 0), (6, 10, 11, 4), (2, 9, 10, 6), (0, 8, 9, 2), (11, 15, 12, 8), (10, 14, 15, 11), (9, 13, 14, 10), (8, 12, 13, 9), (13, 22, 19, 3), (22, 23, 17, 19), (23, 12, 1, 17), (2, 0, 16, 18), (19, 17, 1, 3), (16, 0, 8, 21), (18, 16, 21, 20), (2, 18, 20, 9), (21, 8, 12, 23), (20, 21, 23, 22), (9, 20, 22, 13)])
_k = {(6, 10): 1.0, (4, 6): 1.0, (5, 7): 1.0, (4, 11): 1.0, (10, 14): 1.0, (11, 15): 1.0, (7, 14): 1.0, (5, 15): 1.0, (18, 20): 1.0, (16, 18): 1.0, (17, 19): 1.0, (16, 21): 1.0, (20, 22): 1.0, (21, 23): 1.0, (19, 22): 1.0, (17, 23): 1.0}
me_cube_002.attributes.new('crease_edge', 'FLOAT', 'EDGE').data.foreach_set('value', [_k.get((min(e.vertices), max(e.vertices)), 0.0) for e in me_cube_002.edges])
_uv = me_cube_002.uv_layers.new(name='UVMap')
_uv.uv.foreach_set('vector', [0.6782, 0.4334, 0.6779, 0.4193, 0.7248, 0.4189, 0.7251, 0.4329, 0.007665, 0.1464, 0.006877, 0.1323, 0.675, 0.04656, 0.6721, 0.07753, 0.6754, 0.2406, 0.6754, 0.2095, 0.722, 0.2145, 0.722, 0.2456, 0.6722, 0.4689, 0.675, 0.4999, 0.007156, 0.4119, 0.007989, 0.3979, 0.01328, 0.2487, 0.6561, 0.2497, 0.6567, 0.2966, 0.01393, 0.2956, 0.675, 0.04656, 0.006877, 0.1323, 0.0001435, 0.08591, 0.6683, 0.0001435, 0.6567, 0.2966, 0.6591, 0.3256, 0.0114, 0.3395, 0.01393, 0.2956, 0.6754, 0.4136, 0.6753, 0.3844, 0.722, 0.3895, 0.722, 0.4186, 0.01328, 0.2487, 0.01089, 0.2048, 0.6586, 0.2207, 0.6561, 0.2497, 0.6782, 0.5357, 0.6753, 0.4919, 0.7222, 0.4914, 0.7251, 0.5353, 0.6591, 0.3256, 0.6722, 0.4689, 0.007989, 0.3979, 0.0114, 0.3395, 0.6753, 0.3844, 0.6754, 0.2406, 0.722, 0.2456, 0.722, 0.3895, 0.01089, 0.2048, 0.007665, 0.1464, 0.6721, 0.07753, 0.6586, 0.2207, 0.6753, 0.4919, 0.6782, 0.4334, 0.7251, 0.4329, 0.7222, 0.4914, 0.007665, 0.8536, 0.6721, 0.9225, 0.675, 0.9534, 0.006878, 0.8677, 0.6754, 0.1781, 0.722, 0.1731, 0.722, 0.2042, 0.6754, 0.2092, 0.6722, 0.5311, 0.007989, 0.6021, 0.007156, 0.5881, 0.675, 0.5001, 0.01328, 0.7513, 0.01393, 0.7044, 0.6567, 0.7034, 0.6561, 0.7503, 0.675, 0.9534, 0.6683, 0.9999, 0.0001435, 0.9141, 0.006878, 0.8677, 0.6567, 0.7034, 0.01393, 0.7044, 0.0114, 0.6605, 0.6591, 0.6743, 0.6754, 0.005173, 0.722, 0.0001435, 0.722, 0.02926, 0.6753, 0.03429, 0.01328, 0.7513, 0.6561, 0.7503, 0.6586, 0.7793, 0.01089, 0.7952, 0.6591, 0.6743, 0.0114, 0.6605, 0.007989, 0.6021, 0.6722, 0.5311, 0.6753, 0.03429, 0.722, 0.02926, 0.722, 0.1731, 0.6754, 0.1781, 0.01089, 0.7952, 0.6586, 0.7793, 0.6721, 0.9225, 0.007665, 0.8536])
me_cube_002.materials.append(mat_material)
me_cube_002.use_remesh_fix_poles = True
me_cube_002.use_remesh_preserve_attributes = False
me_cube_002.update()
me_cube_003 = bpy.data.meshes.new('Cube.003')
me_cube_003.from_pydata([(-1.161e-05, 0.04003, 0.08127), (-1.161e-05, 0.02658, -0.09144), (-1.161e-05, -0.02962, 0.08617), (-1.161e-05, -0.04307, -0.08655), (0.9552, 0.0586, 0.134), (1.0, 0.005167, -0.1617), (0.9552, -0.01105, 0.1389), (1.0, -0.06448, -0.1568), (-1.161e-05, 0.03899, 0.01583), (-1.161e-05, -0.03066, 0.02073), (0.9613, -0.01871, 0.09663), (0.9613, 0.05094, 0.09173), (-1.161e-05, 0.02782, -0.07057), (-1.161e-05, -0.04183, -0.06567), (0.9932, -0.05635, -0.1117), (0.9932, 0.0133, -0.1166)], [], [(12, 1, 3, 13), (13, 3, 7, 14), (14, 7, 5, 15), (15, 5, 1, 12), (2, 6, 4, 0), (7, 3, 1, 5), (4, 11, 8, 0), (6, 10, 11, 4), (2, 9, 10, 6), (0, 8, 9, 2), (11, 15, 12, 8), (10, 14, 15, 11), (9, 13, 14, 10), (8, 12, 13, 9)])
_k = {(6, 10): 1.0, (4, 6): 1.0, (5, 7): 1.0, (4, 11): 1.0, (10, 14): 1.0, (11, 15): 1.0, (7, 14): 1.0, (5, 15): 1.0}
me_cube_003.attributes.new('crease_edge', 'FLOAT', 'EDGE').data.foreach_set('value', [_k.get((min(e.vertices), max(e.vertices)), 0.0) for e in me_cube_003.edges])
_uv = me_cube_003.uv_layers.new(name='UVMap')
_uv.uv.foreach_set('vector', [0.602, 0.0, 0.625, 0.0, 0.625, 0.25, 0.602, 0.25, 0.602, 0.25, 0.625, 0.25, 0.6182, 0.5681, 0.5839, 0.5516, 0.5839, 0.5516, 0.6182, 0.5681, 0.6182, 0.8181, 0.5839, 0.8016, 0.5839, 0.8016, 0.6182, 0.8181, 0.625, 1.0, 0.602, 1.0, 0.125, 0.5, 0.3931, 0.4603, 0.3931, 0.7103, 0.125, 0.75, 0.6182, 0.5681, 0.875, 0.5, 0.875, 0.75, 0.6182, 0.8181, 0.3931, 0.7103, 0.4183, 0.7269, 0.3943, 1.0, 0.375, 1.0, 0.3931, 0.4603, 0.4183, 0.4769, 0.4183, 0.7269, 0.3931, 0.7103, 0.375, 0.25, 0.3943, 0.25, 0.4183, 0.4769, 0.3931, 0.4603, 0.375, 0.0, 0.3943, 0.0, 0.3943, 0.25, 0.375, 0.25, 0.4183, 0.7269, 0.5839, 0.8016, 0.602, 1.0, 0.3943, 1.0, 0.4183, 0.4769, 0.5839, 0.5516, 0.5839, 0.8016, 0.4183, 0.7269, 0.3943, 0.25, 0.602, 0.25, 0.5839, 0.5516, 0.4183, 0.4769, 0.3943, 0.0, 0.602, 0.0, 0.602, 0.25, 0.3943, 0.25])
me_cube_003.use_remesh_fix_poles = True
me_cube_003.use_remesh_preserve_attributes = False
me_cube_003.update()
me_circle_002 = bpy.data.meshes.new('Circle.002')
me_circle_002.from_pydata([(0.0, 1.0, 0.0), (-0.1951, 0.9808, 0.0), (-0.3827, 0.9239, 0.0), (-0.5556, 0.8315, 0.0), (-0.7071, 0.7071, 0.0), (-0.8315, 0.5556, 0.0), (-0.9239, 0.3827, 0.0), (-0.9808, 0.1951, 0.0), (-1.0, -4.371e-08, 0.0), (-0.9808, -0.1951, 0.0), (-0.9239, -0.3827, 0.0), (-0.8315, -0.5556, 0.0), (-0.7071, -0.7071, 0.0), (-0.5556, -0.8315, 0.0), (-0.3827, -0.9239, 0.0), (-0.1951, -0.9808, 0.0), (8.742e-08, -1.0, 0.0), (0.1951, -0.9808, 0.0), (0.3827, -0.9239, 0.0), (0.5556, -0.8315, 0.0), (0.7071, -0.7071, 0.0), (0.8315, -0.5556, 0.0), (0.9239, -0.3827, 0.0), (0.9808, -0.1951, 0.0), (1.0, 1.192e-08, 0.0), (0.9808, 0.1951, 0.0), (0.9239, 0.3827, 0.0), (0.8315, 0.5556, 0.0), (0.7071, 0.7071, 0.0), (0.5556, 0.8315, 0.0), (0.3827, 0.9239, 0.0), (0.1951, 0.9808, 0.0), (9.776e-07, -0.5522, 3.911e-06), (0.4782, -0.2761, 3.911e-06), (0.4782, 0.2761, 3.911e-06), (9.294e-07, 0.5522, 3.911e-06), (-0.4782, 0.2761, 3.911e-06), (-0.4782, -0.2761, 3.911e-06), (0.0, 1.0, -0.01657), (-0.1951, 0.9808, -0.01657), (-0.3827, 0.9239, -0.01657), (-0.5556, 0.8315, -0.01657), (-0.7071, 0.7071, -0.01657), (-0.8315, 0.5556, -0.01657), (-0.9239, 0.3827, -0.01657), (-0.9808, 0.1951, -0.01657), (-1.0, -4.371e-08, -0.01657), (-0.9808, -0.1951, -0.01657), (-0.9239, -0.3827, -0.01657), (-0.8315, -0.5556, -0.01657), (-0.7071, -0.7071, -0.01657), (-0.5556, -0.8315, -0.01657), (-0.3827, -0.9239, -0.01657), (-0.1951, -0.9808, -0.01657), (8.742e-08, -1.0, -0.01657), (0.1951, -0.9808, -0.01657), (0.3827, -0.9239, -0.01657), (0.5556, -0.8315, -0.01657), (0.7071, -0.7071, -0.01657), (0.8315, -0.5556, -0.01657), (0.9239, -0.3827, -0.01657), (0.9808, -0.1951, -0.01657), (1.0, 1.192e-08, -0.01657), (0.9808, 0.1951, -0.01657), (0.9239, 0.3827, -0.01657), (0.8315, 0.5556, -0.01657), (0.7071, 0.7071, -0.01657), (0.5556, 0.8315, -0.01657), (0.3827, 0.9239, -0.01657), (0.1951, 0.9808, -0.01657)], [], [(0, 1, 2, 3, 4, 5, 6, 36, 35), (27, 28, 29, 30, 31, 0, 35, 34), (21, 22, 23, 24, 25, 26, 27, 34, 33), (16, 17, 18, 19, 20, 21, 33, 32), (11, 12, 13, 14, 15, 16, 32, 37), (6, 7, 8, 9, 10, 11, 37, 36), (21, 20, 58, 59), (8, 7, 45, 46), (22, 21, 59, 60), (9, 8, 46, 47), (23, 22, 60, 61), (10, 9, 47, 48), (24, 23, 61, 62), (11, 10, 48, 49), (25, 24, 62, 63), (12, 11, 49, 50), (26, 25, 63, 64), (13, 12, 50, 51), (27, 26, 64, 65), (14, 13, 51, 52), (1, 0, 38, 39), (28, 27, 65, 66), (15, 14, 52, 53), (2, 1, 39, 40), (29, 28, 66, 67), (16, 15, 53, 54), (3, 2, 40, 41), (30, 29, 67, 68), (17, 16, 54, 55), (4, 3, 41, 42), (31, 30, 68, 69), (18, 17, 55, 56), (5, 4, 42, 43), (0, 31, 69, 38), (19, 18, 56, 57), (6, 5, 43, 44), (20, 19, 57, 58), (7, 6, 44, 45), (33, 34, 35, 36, 37, 32)])
_uv = me_circle_002.uv_layers.new(name='UVMap')
_uv.uv.foreach_set('vector', [0.0, 0.0, 0.0, 0.0, 0.0, 0.0, 0.0, 0.0, 0.0, 0.0, 0.0, 0.0, 0.0, 0.0, 0.0, 0.0, 0.0, 0.0, 0.0, 0.0, 0.0, 0.0, 0.0, 0.0, 0.0, 0.0, 0.0, 0.0, 0.0, 0.0, 0.0, 0.0, 0.0, 0.0, 0.0, 0.0, 0.0, 0.0, 0.0, 0.0, 0.0, 0.0, 0.0, 0.0, 0.0, 0.0, 0.0, 0.0, 0.0, 0.0, 0.0, 0.0, 0.0, 0.0, 0.0, 0.0, 0.0, 0.0, 0.0, 0.0, 0.0, 0.0, 0.0, 0.0, 0.0, 0.0, 0.0, 0.0, 0.0, 0.0, 0.0, 0.0, 0.0, 0.0, 0.0, 0.0, 0.0, 0.0, 0.0, 0.0, 0.0, 0.0, 0.0, 0.0, 0.0, 0.0, 0.0, 0.0, 0.0, 0.0, 0.0, 0.0, 0.0, 0.0, 0.0, 0.0, 0.0, 0.0, 0.0, 0.0, 0.0, 0.0, 0.0, 0.0, 0.0, 0.0, 0.0, 0.0, 0.0, 0.0, 0.0, 0.0, 0.0, 0.0, 0.0, 0.0, 0.0, 0.0, 0.0, 0.0, 0.0, 0.0, 0.0, 0.0, 0.0, 0.0, 0.0, 0.0, 0.0, 0.0, 0.0, 0.0, 0.0, 0.0, 0.0, 0.0, 0.0, 0.0, 0.0, 0.0, 0.0, 0.0, 0.0, 0.0, 0.0, 0.0, 0.0, 0.0, 0.0, 0.0, 0.0, 0.0, 0.0, 0.0, 0.0, 0.0, 0.0, 0.0, 0.0, 0.0, 0.0, 0.0, 0.0, 0.0, 0.0, 0.0, 0.0, 0.0, 0.0, 0.0, 0.0, 0.0, 0.0, 0.0, 0.0, 0.0, 0.0, 0.0, 0.0, 0.0, 0.0, 0.0, 0.0, 0.0, 0.0, 0.0, 0.0, 0.0, 0.0, 0.0, 0.0, 0.0, 0.0, 0.0, 0.0, 0.0, 0.0, 0.0, 0.0, 0.0, 0.0, 0.0, 0.0, 0.0, 0.0, 0.0, 0.0, 0.0, 0.0, 0.0, 0.0, 0.0, 0.0, 0.0, 0.0, 0.0, 0.0, 0.0, 0.0, 0.0, 0.0, 0.0, 0.0, 0.0, 0.0, 0.0, 0.0, 0.0, 0.0, 0.0, 0.0, 0.0, 0.0, 0.0, 0.0, 0.0, 0.0, 0.0, 0.0, 0.0, 0.0, 0.0, 0.0, 0.0, 0.0, 0.0, 0.0, 0.0, 0.0, 0.0, 0.0, 0.0, 0.0, 0.0, 0.0, 0.0, 0.0, 0.0, 0.0, 0.0, 0.0, 0.0, 0.0, 0.0, 0.0, 0.0, 0.0, 0.0, 0.0, 0.0, 0.0, 0.0, 0.0, 0.0, 0.0, 0.0, 0.0, 0.0, 0.0, 0.0, 0.0, 0.0, 0.0, 0.0, 0.0, 0.0, 0.0, 0.0, 0.0, 0.0, 0.0, 0.0, 0.0, 0.0, 0.0, 0.0, 0.0, 0.0, 0.0, 0.0, 0.0, 0.0, 0.0, 0.0, 0.0, 0.0, 0.0, 0.0, 0.0, 0.0, 0.0, 0.0, 0.0, 0.0, 0.0, 0.0, 0.0, 0.0, 0.0, 0.0, 0.0, 0.0, 0.0, 0.0, 0.0, 0.0, 0.0, 0.0, 0.0, 0.0, 0.0, 0.0, 0.0, 0.0, 0.0, 0.0, 0.0, 0.0, 0.0, 0.0, 0.0, 0.0, 0.0, 0.0, 0.0, 0.0, 0.0, 0.0, 0.0, 0.0, 0.0, 0.0, 0.0, 0.0, 0.0, 0.0, 0.0, 0.0, 0.0, 0.0, 0.0, 0.0, 0.0, 0.0, 0.0, 0.0, 0.0, 0.0])
me_circle_002.use_remesh_fix_poles = True
me_circle_002.use_remesh_preserve_attributes = False
me_circle_002.update()
me_circle_003 = bpy.data.meshes.new('Circle.003')
me_circle_003.from_pydata([(0.0, 1.0, 0.0), (-0.1951, 0.9808, 0.0), (-0.3827, 0.9239, 0.0), (-0.5556, 0.8315, 0.0), (-0.7071, 0.7071, 0.0), (-0.8315, 0.5556, 0.0), (-0.9239, 0.3827, 0.0), (-0.9808, 0.1951, 0.0), (-1.0, -4.371e-08, 0.0), (-0.9808, -0.1951, 0.0), (-0.9239, -0.3827, 0.0), (-0.8315, -0.5556, 0.0), (-0.7071, -0.7071, 0.0), (-0.5556, -0.8315, 0.0), (-0.3827, -0.9239, 0.0), (-0.1951, -0.9808, 0.0), (8.742e-08, -1.0, 0.0), (0.1951, -0.9808, 0.0), (0.3827, -0.9239, 0.0), (0.5556, -0.8315, 0.0), (0.7071, -0.7071, 0.0), (0.8315, -0.5556, 0.0), (0.9239, -0.3827, 0.0), (0.9808, -0.1951, 0.0), (1.0, 1.192e-08, 0.0), (0.9808, 0.1951, 0.0), (0.9239, 0.3827, 0.0), (0.8315, 0.5556, 0.0), (0.7071, 0.7071, 0.0), (0.5556, 0.8315, 0.0), (0.3827, 0.9239, 0.0), (0.1951, 0.9808, 0.0), (9.776e-07, -0.5522, 3.911e-06), (0.4782, -0.2761, 3.911e-06), (0.4782, 0.2761, 3.911e-06), (9.294e-07, 0.5522, 3.911e-06), (-0.4782, 0.2761, 3.911e-06), (-0.4782, -0.2761, 3.911e-06), (0.0, 1.0, -0.01657), (-0.1951, 0.9808, -0.01657), (-0.3827, 0.9239, -0.01657), (-0.5556, 0.8315, -0.01657), (-0.7071, 0.7071, -0.01657), (-0.8315, 0.5556, -0.01657), (-0.9239, 0.3827, -0.01657), (-0.9808, 0.1951, -0.01657), (-1.0, -4.371e-08, -0.01657), (-0.9808, -0.1951, -0.01657), (-0.9239, -0.3827, -0.01657), (-0.8315, -0.5556, -0.01657), (-0.7071, -0.7071, -0.01657), (-0.5556, -0.8315, -0.01657), (-0.3827, -0.9239, -0.01657), (-0.1951, -0.9808, -0.01657), (8.742e-08, -1.0, -0.01657), (0.1951, -0.9808, -0.01657), (0.3827, -0.9239, -0.01657), (0.5556, -0.8315, -0.01657), (0.7071, -0.7071, -0.01657), (0.8315, -0.5556, -0.01657), (0.9239, -0.3827, -0.01657), (0.9808, -0.1951, -0.01657), (1.0, 1.192e-08, -0.01657), (0.9808, 0.1951, -0.01657), (0.9239, 0.3827, -0.01657), (0.8315, 0.5556, -0.01657), (0.7071, 0.7071, -0.01657), (0.5556, 0.8315, -0.01657), (0.3827, 0.9239, -0.01657), (0.1951, 0.9808, -0.01657)], [], [(0, 1, 2, 3, 4, 5, 6, 36, 35), (27, 28, 29, 30, 31, 0, 35, 34), (21, 22, 23, 24, 25, 26, 27, 34, 33), (16, 17, 18, 19, 20, 21, 33, 32), (11, 12, 13, 14, 15, 16, 32, 37), (6, 7, 8, 9, 10, 11, 37, 36), (21, 20, 58, 59), (8, 7, 45, 46), (22, 21, 59, 60), (9, 8, 46, 47), (23, 22, 60, 61), (10, 9, 47, 48), (24, 23, 61, 62), (11, 10, 48, 49), (25, 24, 62, 63), (12, 11, 49, 50), (26, 25, 63, 64), (13, 12, 50, 51), (27, 26, 64, 65), (14, 13, 51, 52), (1, 0, 38, 39), (28, 27, 65, 66), (15, 14, 52, 53), (2, 1, 39, 40), (29, 28, 66, 67), (16, 15, 53, 54), (3, 2, 40, 41), (30, 29, 67, 68), (17, 16, 54, 55), (4, 3, 41, 42), (31, 30, 68, 69), (18, 17, 55, 56), (5, 4, 42, 43), (0, 31, 69, 38), (19, 18, 56, 57), (6, 5, 43, 44), (20, 19, 57, 58), (7, 6, 44, 45), (33, 34, 35, 36, 37, 32)])
_uv = me_circle_003.uv_layers.new(name='UVMap')
_uv.uv.foreach_set('vector', [0.0, 0.0, 0.0, 0.0, 0.0, 0.0, 0.0, 0.0, 0.0, 0.0, 0.0, 0.0, 0.0, 0.0, 0.0, 0.0, 0.0, 0.0, 0.0, 0.0, 0.0, 0.0, 0.0, 0.0, 0.0, 0.0, 0.0, 0.0, 0.0, 0.0, 0.0, 0.0, 0.0, 0.0, 0.0, 0.0, 0.0, 0.0, 0.0, 0.0, 0.0, 0.0, 0.0, 0.0, 0.0, 0.0, 0.0, 0.0, 0.0, 0.0, 0.0, 0.0, 0.0, 0.0, 0.0, 0.0, 0.0, 0.0, 0.0, 0.0, 0.0, 0.0, 0.0, 0.0, 0.0, 0.0, 0.0, 0.0, 0.0, 0.0, 0.0, 0.0, 0.0, 0.0, 0.0, 0.0, 0.0, 0.0, 0.0, 0.0, 0.0, 0.0, 0.0, 0.0, 0.0, 0.0, 0.0, 0.0, 0.0, 0.0, 0.0, 0.0, 0.0, 0.0, 0.0, 0.0, 0.0, 0.0, 0.0, 0.0, 0.0, 0.0, 0.0, 0.0, 0.0, 0.0, 0.0, 0.0, 0.0, 0.0, 0.0, 0.0, 0.0, 0.0, 0.0, 0.0, 0.0, 0.0, 0.0, 0.0, 0.0, 0.0, 0.0, 0.0, 0.0, 0.0, 0.0, 0.0, 0.0, 0.0, 0.0, 0.0, 0.0, 0.0, 0.0, 0.0, 0.0, 0.0, 0.0, 0.0, 0.0, 0.0, 0.0, 0.0, 0.0, 0.0, 0.0, 0.0, 0.0, 0.0, 0.0, 0.0, 0.0, 0.0, 0.0, 0.0, 0.0, 0.0, 0.0, 0.0, 0.0, 0.0, 0.0, 0.0, 0.0, 0.0, 0.0, 0.0, 0.0, 0.0, 0.0, 0.0, 0.0, 0.0, 0.0, 0.0, 0.0, 0.0, 0.0, 0.0, 0.0, 0.0, 0.0, 0.0, 0.0, 0.0, 0.0, 0.0, 0.0, 0.0, 0.0, 0.0, 0.0, 0.0, 0.0, 0.0, 0.0, 0.0, 0.0, 0.0, 0.0, 0.0, 0.0, 0.0, 0.0, 0.0, 0.0, 0.0, 0.0, 0.0, 0.0, 0.0, 0.0, 0.0, 0.0, 0.0, 0.0, 0.0, 0.0, 0.0, 0.0, 0.0, 0.0, 0.0, 0.0, 0.0, 0.0, 0.0, 0.0, 0.0, 0.0, 0.0, 0.0, 0.0, 0.0, 0.0, 0.0, 0.0, 0.0, 0.0, 0.0, 0.0, 0.0, 0.0, 0.0, 0.0, 0.0, 0.0, 0.0, 0.0, 0.0, 0.0, 0.0, 0.0, 0.0, 0.0, 0.0, 0.0, 0.0, 0.0, 0.0, 0.0, 0.0, 0.0, 0.0, 0.0, 0.0, 0.0, 0.0, 0.0, 0.0, 0.0, 0.0, 0.0, 0.0, 0.0, 0.0, 0.0, 0.0, 0.0, 0.0, 0.0, 0.0, 0.0, 0.0, 0.0, 0.0, 0.0, 0.0, 0.0, 0.0, 0.0, 0.0, 0.0, 0.0, 0.0, 0.0, 0.0, 0.0, 0.0, 0.0, 0.0, 0.0, 0.0, 0.0, 0.0, 0.0, 0.0, 0.0, 0.0, 0.0, 0.0, 0.0, 0.0, 0.0, 0.0, 0.0, 0.0, 0.0, 0.0, 0.0, 0.0, 0.0, 0.0, 0.0, 0.0, 0.0, 0.0, 0.0, 0.0, 0.0, 0.0, 0.0, 0.0, 0.0, 0.0, 0.0, 0.0, 0.0, 0.0, 0.0, 0.0, 0.0, 0.0, 0.0, 0.0, 0.0, 0.0, 0.0, 0.0, 0.0, 0.0, 0.0, 0.0, 0.0, 0.0, 0.0, 0.0, 0.0, 0.0, 0.0, 0.0, 0.0, 0.0, 0.0, 0.0, 0.0, 0.0])
me_circle_003.use_remesh_fix_poles = True
me_circle_003.use_remesh_preserve_attributes = False
me_circle_003.update()
me_circle_004 = bpy.data.meshes.new('Circle.004')
me_circle_004.from_pydata([(0.0, 1.0, 0.0), (-0.1951, 0.9808, 0.0), (-0.3827, 0.9239, 0.0), (-0.5556, 0.8315, 0.0), (-0.7071, 0.7071, 0.0), (-0.8315, 0.5556, 0.0), (-0.9239, 0.3827, 0.0), (-0.9808, 0.1951, 0.0), (-1.0, -4.371e-08, 0.0), (-0.9808, -0.1951, 0.0), (-0.9239, -0.3827, 0.0), (-0.8315, -0.5556, 0.0), (-0.7071, -0.7071, 0.0), (-0.5556, -0.8315, 0.0), (-0.3827, -0.9239, 0.0), (-0.1951, -0.9808, 0.0), (8.742e-08, -1.0, 0.0), (0.1951, -0.9808, 0.0), (0.3827, -0.9239, 0.0), (0.5556, -0.8315, 0.0), (0.7071, -0.7071, 0.0), (0.8315, -0.5556, 0.0), (0.9239, -0.3827, 0.0), (0.9808, -0.1951, 0.0), (1.0, 1.192e-08, 0.0), (0.9808, 0.1951, 0.0), (0.9239, 0.3827, 0.0), (0.8315, 0.5556, 0.0), (0.7071, 0.7071, 0.0), (0.5556, 0.8315, 0.0), (0.3827, 0.9239, 0.0), (0.1951, 0.9808, 0.0), (9.776e-07, -0.5522, 3.911e-06), (0.4782, -0.2761, 3.911e-06), (0.4782, 0.2761, 3.911e-06), (9.294e-07, 0.5522, 3.911e-06), (-0.4782, 0.2761, 3.911e-06), (-0.4782, -0.2761, 3.911e-06), (0.0, 1.0, -0.01657), (-0.1951, 0.9808, -0.01657), (-0.3827, 0.9239, -0.01657), (-0.5556, 0.8315, -0.01657), (-0.7071, 0.7071, -0.01657), (-0.8315, 0.5556, -0.01657), (-0.9239, 0.3827, -0.01657), (-0.9808, 0.1951, -0.01657), (-1.0, -4.371e-08, -0.01657), (-0.9808, -0.1951, -0.01657), (-0.9239, -0.3827, -0.01657), (-0.8315, -0.5556, -0.01657), (-0.7071, -0.7071, -0.01657), (-0.5556, -0.8315, -0.01657), (-0.3827, -0.9239, -0.01657), (-0.1951, -0.9808, -0.01657), (8.742e-08, -1.0, -0.01657), (0.1951, -0.9808, -0.01657), (0.3827, -0.9239, -0.01657), (0.5556, -0.8315, -0.01657), (0.7071, -0.7071, -0.01657), (0.8315, -0.5556, -0.01657), (0.9239, -0.3827, -0.01657), (0.9808, -0.1951, -0.01657), (1.0, 1.192e-08, -0.01657), (0.9808, 0.1951, -0.01657), (0.9239, 0.3827, -0.01657), (0.8315, 0.5556, -0.01657), (0.7071, 0.7071, -0.01657), (0.5556, 0.8315, -0.01657), (0.3827, 0.9239, -0.01657), (0.1951, 0.9808, -0.01657)], [], [(0, 1, 2, 3, 4, 5, 6, 36, 35), (27, 28, 29, 30, 31, 0, 35, 34), (21, 22, 23, 24, 25, 26, 27, 34, 33), (16, 17, 18, 19, 20, 21, 33, 32), (11, 12, 13, 14, 15, 16, 32, 37), (6, 7, 8, 9, 10, 11, 37, 36), (21, 20, 58, 59), (8, 7, 45, 46), (22, 21, 59, 60), (9, 8, 46, 47), (23, 22, 60, 61), (10, 9, 47, 48), (24, 23, 61, 62), (11, 10, 48, 49), (25, 24, 62, 63), (12, 11, 49, 50), (26, 25, 63, 64), (13, 12, 50, 51), (27, 26, 64, 65), (14, 13, 51, 52), (1, 0, 38, 39), (28, 27, 65, 66), (15, 14, 52, 53), (2, 1, 39, 40), (29, 28, 66, 67), (16, 15, 53, 54), (3, 2, 40, 41), (30, 29, 67, 68), (17, 16, 54, 55), (4, 3, 41, 42), (31, 30, 68, 69), (18, 17, 55, 56), (5, 4, 42, 43), (0, 31, 69, 38), (19, 18, 56, 57), (6, 5, 43, 44), (20, 19, 57, 58), (7, 6, 44, 45), (33, 34, 35, 36, 37, 32)])
_uv = me_circle_004.uv_layers.new(name='UVMap')
_uv.uv.foreach_set('vector', [0.0, 0.0, 0.0, 0.0, 0.0, 0.0, 0.0, 0.0, 0.0, 0.0, 0.0, 0.0, 0.0, 0.0, 0.0, 0.0, 0.0, 0.0, 0.0, 0.0, 0.0, 0.0, 0.0, 0.0, 0.0, 0.0, 0.0, 0.0, 0.0, 0.0, 0.0, 0.0, 0.0, 0.0, 0.0, 0.0, 0.0, 0.0, 0.0, 0.0, 0.0, 0.0, 0.0, 0.0, 0.0, 0.0, 0.0, 0.0, 0.0, 0.0, 0.0, 0.0, 0.0, 0.0, 0.0, 0.0, 0.0, 0.0, 0.0, 0.0, 0.0, 0.0, 0.0, 0.0, 0.0, 0.0, 0.0, 0.0, 0.0, 0.0, 0.0, 0.0, 0.0, 0.0, 0.0, 0.0, 0.0, 0.0, 0.0, 0.0, 0.0, 0.0, 0.0, 0.0, 0.0, 0.0, 0.0, 0.0, 0.0, 0.0, 0.0, 0.0, 0.0, 0.0, 0.0, 0.0, 0.0, 0.0, 0.0, 0.0, 0.0, 0.0, 0.0, 0.0, 0.0, 0.0, 0.0, 0.0, 0.0, 0.0, 0.0, 0.0, 0.0, 0.0, 0.0, 0.0, 0.0, 0.0, 0.0, 0.0, 0.0, 0.0, 0.0, 0.0, 0.0, 0.0, 0.0, 0.0, 0.0, 0.0, 0.0, 0.0, 0.0, 0.0, 0.0, 0.0, 0.0, 0.0, 0.0, 0.0, 0.0, 0.0, 0.0, 0.0, 0.0, 0.0, 0.0, 0.0, 0.0, 0.0, 0.0, 0.0, 0.0, 0.0, 0.0, 0.0, 0.0, 0.0, 0.0, 0.0, 0.0, 0.0, 0.0, 0.0, 0.0, 0.0, 0.0, 0.0, 0.0, 0.0, 0.0, 0.0, 0.0, 0.0, 0.0, 0.0, 0.0, 0.0, 0.0, 0.0, 0.0, 0.0, 0.0, 0.0, 0.0, 0.0, 0.0, 0.0, 0.0, 0.0, 0.0, 0.0, 0.0, 0.0, 0.0, 0.0, 0.0, 0.0, 0.0, 0.0, 0.0, 0.0, 0.0, 0.0, 0.0, 0.0, 0.0, 0.0, 0.0, 0.0, 0.0, 0.0, 0.0, 0.0, 0.0, 0.0, 0.0, 0.0, 0.0, 0.0, 0.0, 0.0, 0.0, 0.0, 0.0, 0.0, 0.0, 0.0, 0.0, 0.0, 0.0, 0.0, 0.0, 0.0, 0.0, 0.0, 0.0, 0.0, 0.0, 0.0, 0.0, 0.0, 0.0, 0.0, 0.0, 0.0, 0.0, 0.0, 0.0, 0.0, 0.0, 0.0, 0.0, 0.0, 0.0, 0.0, 0.0, 0.0, 0.0, 0.0, 0.0, 0.0, 0.0, 0.0, 0.0, 0.0, 0.0, 0.0, 0.0, 0.0, 0.0, 0.0, 0.0, 0.0, 0.0, 0.0, 0.0, 0.0, 0.0, 0.0, 0.0, 0.0, 0.0, 0.0, 0.0, 0.0, 0.0, 0.0, 0.0, 0.0, 0.0, 0.0, 0.0, 0.0, 0.0, 0.0, 0.0, 0.0, 0.0, 0.0, 0.0, 0.0, 0.0, 0.0, 0.0, 0.0, 0.0, 0.0, 0.0, 0.0, 0.0, 0.0, 0.0, 0.0, 0.0, 0.0, 0.0, 0.0, 0.0, 0.0, 0.0, 0.0, 0.0, 0.0, 0.0, 0.0, 0.0, 0.0, 0.0, 0.0, 0.0, 0.0, 0.0, 0.0, 0.0, 0.0, 0.0, 0.0, 0.0, 0.0, 0.0, 0.0, 0.0, 0.0, 0.0, 0.0, 0.0, 0.0, 0.0, 0.0, 0.0, 0.0, 0.0, 0.0, 0.0, 0.0, 0.0, 0.0, 0.0, 0.0, 0.0, 0.0, 0.0, 0.0, 0.0, 0.0, 0.0, 0.0])
me_circle_004.use_remesh_fix_poles = True
me_circle_004.use_remesh_preserve_attributes = False
me_circle_004.update()
me_circle_005 = bpy.data.meshes.new('Circle.005')
me_circle_005.from_pydata([(0.0, 1.0, 0.0), (-0.1951, 0.9808, 0.0), (-0.3827, 0.9239, 0.0), (-0.5556, 0.8315, 0.0), (-0.7071, 0.7071, 0.0), (-0.8315, 0.5556, 0.0), (-0.9239, 0.3827, 0.0), (-0.9808, 0.1951, 0.0), (-1.0, -4.371e-08, 0.0), (-0.9808, -0.1951, 0.0), (-0.9239, -0.3827, 0.0), (-0.8315, -0.5556, 0.0), (-0.7071, -0.7071, 0.0), (-0.5556, -0.8315, 0.0), (-0.3827, -0.9239, 0.0), (-0.1951, -0.9808, 0.0), (8.742e-08, -1.0, 0.0), (0.1951, -0.9808, 0.0), (0.3827, -0.9239, 0.0), (0.5556, -0.8315, 0.0), (0.7071, -0.7071, 0.0), (0.8315, -0.5556, 0.0), (0.9239, -0.3827, 0.0), (0.9808, -0.1951, 0.0), (1.0, 1.192e-08, 0.0), (0.9808, 0.1951, 0.0), (0.9239, 0.3827, 0.0), (0.8315, 0.5556, 0.0), (0.7071, 0.7071, 0.0), (0.5556, 0.8315, 0.0), (0.3827, 0.9239, 0.0), (0.1951, 0.9808, 0.0), (9.776e-07, -0.5522, 3.911e-06), (0.4782, -0.2761, 3.911e-06), (0.4782, 0.2761, 3.911e-06), (9.294e-07, 0.5522, 3.911e-06), (-0.4782, 0.2761, 3.911e-06), (-0.4782, -0.2761, 3.911e-06), (0.0, 1.0, -0.01657), (-0.1951, 0.9808, -0.01657), (-0.3827, 0.9239, -0.01657), (-0.5556, 0.8315, -0.01657), (-0.7071, 0.7071, -0.01657), (-0.8315, 0.5556, -0.01657), (-0.9239, 0.3827, -0.01657), (-0.9808, 0.1951, -0.01657), (-1.0, -4.371e-08, -0.01657), (-0.9808, -0.1951, -0.01657), (-0.9239, -0.3827, -0.01657), (-0.8315, -0.5556, -0.01657), (-0.7071, -0.7071, -0.01657), (-0.5556, -0.8315, -0.01657), (-0.3827, -0.9239, -0.01657), (-0.1951, -0.9808, -0.01657), (8.742e-08, -1.0, -0.01657), (0.1951, -0.9808, -0.01657), (0.3827, -0.9239, -0.01657), (0.5556, -0.8315, -0.01657), (0.7071, -0.7071, -0.01657), (0.8315, -0.5556, -0.01657), (0.9239, -0.3827, -0.01657), (0.9808, -0.1951, -0.01657), (1.0, 1.192e-08, -0.01657), (0.9808, 0.1951, -0.01657), (0.9239, 0.3827, -0.01657), (0.8315, 0.5556, -0.01657), (0.7071, 0.7071, -0.01657), (0.5556, 0.8315, -0.01657), (0.3827, 0.9239, -0.01657), (0.1951, 0.9808, -0.01657)], [], [(0, 1, 2, 3, 4, 5, 6, 36, 35), (27, 28, 29, 30, 31, 0, 35, 34), (21, 22, 23, 24, 25, 26, 27, 34, 33), (16, 17, 18, 19, 20, 21, 33, 32), (11, 12, 13, 14, 15, 16, 32, 37), (6, 7, 8, 9, 10, 11, 37, 36), (21, 20, 58, 59), (8, 7, 45, 46), (22, 21, 59, 60), (9, 8, 46, 47), (23, 22, 60, 61), (10, 9, 47, 48), (24, 23, 61, 62), (11, 10, 48, 49), (25, 24, 62, 63), (12, 11, 49, 50), (26, 25, 63, 64), (13, 12, 50, 51), (27, 26, 64, 65), (14, 13, 51, 52), (1, 0, 38, 39), (28, 27, 65, 66), (15, 14, 52, 53), (2, 1, 39, 40), (29, 28, 66, 67), (16, 15, 53, 54), (3, 2, 40, 41), (30, 29, 67, 68), (17, 16, 54, 55), (4, 3, 41, 42), (31, 30, 68, 69), (18, 17, 55, 56), (5, 4, 42, 43), (0, 31, 69, 38), (19, 18, 56, 57), (6, 5, 43, 44), (20, 19, 57, 58), (7, 6, 44, 45), (33, 34, 35, 36, 37, 32)])
_uv = me_circle_005.uv_layers.new(name='UVMap')
_uv.uv.foreach_set('vector', [0.0, 0.0, 0.0, 0.0, 0.0, 0.0, 0.0, 0.0, 0.0, 0.0, 0.0, 0.0, 0.0, 0.0, 0.0, 0.0, 0.0, 0.0, 0.0, 0.0, 0.0, 0.0, 0.0, 0.0, 0.0, 0.0, 0.0, 0.0, 0.0, 0.0, 0.0, 0.0, 0.0, 0.0, 0.0, 0.0, 0.0, 0.0, 0.0, 0.0, 0.0, 0.0, 0.0, 0.0, 0.0, 0.0, 0.0, 0.0, 0.0, 0.0, 0.0, 0.0, 0.0, 0.0, 0.0, 0.0, 0.0, 0.0, 0.0, 0.0, 0.0, 0.0, 0.0, 0.0, 0.0, 0.0, 0.0, 0.0, 0.0, 0.0, 0.0, 0.0, 0.0, 0.0, 0.0, 0.0, 0.0, 0.0, 0.0, 0.0, 0.0, 0.0, 0.0, 0.0, 0.0, 0.0, 0.0, 0.0, 0.0, 0.0, 0.0, 0.0, 0.0, 0.0, 0.0, 0.0, 0.0, 0.0, 0.0, 0.0, 0.0, 0.0, 0.0, 0.0, 0.0, 0.0, 0.0, 0.0, 0.0, 0.0, 0.0, 0.0, 0.0, 0.0, 0.0, 0.0, 0.0, 0.0, 0.0, 0.0, 0.0, 0.0, 0.0, 0.0, 0.0, 0.0, 0.0, 0.0, 0.0, 0.0, 0.0, 0.0, 0.0, 0.0, 0.0, 0.0, 0.0, 0.0, 0.0, 0.0, 0.0, 0.0, 0.0, 0.0, 0.0, 0.0, 0.0, 0.0, 0.0, 0.0, 0.0, 0.0, 0.0, 0.0, 0.0, 0.0, 0.0, 0.0, 0.0, 0.0, 0.0, 0.0, 0.0, 0.0, 0.0, 0.0, 0.0, 0.0, 0.0, 0.0, 0.0, 0.0, 0.0, 0.0, 0.0, 0.0, 0.0, 0.0, 0.0, 0.0, 0.0, 0.0, 0.0, 0.0, 0.0, 0.0, 0.0, 0.0, 0.0, 0.0, 0.0, 0.0, 0.0, 0.0, 0.0, 0.0, 0.0, 0.0, 0.0, 0.0, 0.0, 0.0, 0.0, 0.0, 0.0, 0.0, 0.0, 0.0, 0.0, 0.0, 0.0, 0.0, 0.0, 0.0, 0.0, 0.0, 0.0, 0.0, 0.0, 0.0, 0.0, 0.0, 0.0, 0.0, 0.0, 0.0, 0.0, 0.0, 0.0, 0.0, 0.0, 0.0, 0.0, 0.0, 0.0, 0.0, 0.0, 0.0, 0.0, 0.0, 0.0, 0.0, 0.0, 0.0, 0.0, 0.0, 0.0, 0.0, 0.0, 0.0, 0.0, 0.0, 0.0, 0.0, 0.0, 0.0, 0.0, 0.0, 0.0, 0.0, 0.0, 0.0, 0.0, 0.0, 0.0, 0.0, 0.0, 0.0, 0.0, 0.0, 0.0, 0.0, 0.0, 0.0, 0.0, 0.0, 0.0, 0.0, 0.0, 0.0, 0.0, 0.0, 0.0, 0.0, 0.0, 0.0, 0.0, 0.0, 0.0, 0.0, 0.0, 0.0, 0.0, 0.0, 0.0, 0.0, 0.0, 0.0, 0.0, 0.0, 0.0, 0.0, 0.0, 0.0, 0.0, 0.0, 0.0, 0.0, 0.0, 0.0, 0.0, 0.0, 0.0, 0.0, 0.0, 0.0, 0.0, 0.0, 0.0, 0.0, 0.0, 0.0, 0.0, 0.0, 0.0, 0.0, 0.0, 0.0, 0.0, 0.0, 0.0, 0.0, 0.0, 0.0, 0.0, 0.0, 0.0, 0.0, 0.0, 0.0, 0.0, 0.0, 0.0, 0.0, 0.0, 0.0, 0.0, 0.0, 0.0, 0.0, 0.0, 0.0, 0.0, 0.0, 0.0, 0.0, 0.0, 0.0, 0.0, 0.0, 0.0, 0.0, 0.0, 0.0, 0.0, 0.0, 0.0, 0.0])
me_circle_005.use_remesh_fix_poles = True
me_circle_005.use_remesh_preserve_attributes = False
me_circle_005.update()

# ---- objects
ob_cube = bpy.data.objects.new('Cube', me_cube_001)
ob_plane = bpy.data.objects.new('Plane', me_plane)
ob_empty = bpy.data.objects.new('Empty', None)
ob_empty_001 = bpy.data.objects.new('Empty.001', None)
ob_empty_002 = bpy.data.objects.new('Empty.002', None)
ob_plane_001 = bpy.data.objects.new('Plane.001', me_plane_001)
ob_cube_001 = bpy.data.objects.new('Cube.001', me_cube_002)
ob_cube_002 = bpy.data.objects.new('Cube.002', me_cube_003)
ob_circle = bpy.data.objects.new('Circle', me_circle_002)
ob_circle_001 = bpy.data.objects.new('Circle.001', me_circle_003)
ob_circle_002 = bpy.data.objects.new('Circle.002', me_circle_004)
ob_circle_003 = bpy.data.objects.new('Circle.003', me_circle_005)

# ---- transforms, parenting, visibility, modifiers, constraints
ob_cube.location = (1.288, -1.146, 0.1305)
ob_cube.rotation_euler = (1.772e-09, -0.1615, -2.19e-08)
ob_cube.scale = (0.992, 1.044, 1.001)
_m = ob_cube.modifiers.new('Mirror.001', 'MIRROR')
_m.mirror_object = ob_plane
_m = ob_cube.modifiers.new('Subdivision', 'SUBSURF')
_m.levels = 3
ob_plane.location = (0.04238, -0.1742, 2.1)
ob_plane.rotation_euler = (-0.03948, -8.763e-18, 1.73e-19)
ob_plane.scale = (1.13, 1.106, 0.9697)
_m = ob_plane.modifiers.new('Mirror', 'MIRROR')
_m.use_clip = True
_m = ob_plane.modifiers.new('Subdivision', 'SUBSURF')
_m.levels = 3
_m.render_levels = 3
_m = ob_plane.modifiers.new('Solidify', 'SOLIDIFY')
_m.thickness = 0.05
_m.offset = 1.0
_m = ob_plane.modifiers.new('Bevel', 'BEVEL')
_m.width = 0.004
_m.width_pct = 0.004
_m.segments = 2
_m.angle_limit = 1.047
_m = ob_plane.modifiers.new('Auto Smooth', 'NODES')
_m.node_group = ng_auto_smooth
_gi = [s.identifier for s in ng_auto_smooth.interface.items_tree if s.item_type == 'SOCKET' and s.in_out == 'INPUT']
_m[_gi[1]] = 0.5236  # Angle
ob_empty.location = (0.05227, 1.171e-09, -0.008712)
ob_empty.empty_display_type = 'IMAGE'
ob_empty.empty_display_size = 5.0
ob_empty.use_empty_image_alpha = True
ob_empty.color = (1.0, 1.0, 1.0, 0.5217)
ob_empty_001.location = (0.08033, 2.532, 2.037)
ob_empty_001.rotation_euler = (1.571, -0.0, -0.0)
ob_empty_001.empty_display_type = 'IMAGE'
ob_empty_001.empty_display_size = 5.0
ob_empty_001.use_empty_image_alpha = True
ob_empty_001.color = (1.0, 1.0, 1.0, 0.5362)
ob_empty_002.location = (-2.496, 0.0, 2.037)
ob_empty_002.rotation_euler = (1.571, -0.0, 1.571)
ob_empty_002.empty_display_type = 'IMAGE'
ob_empty_002.empty_display_size = 5.0
ob_empty_002.use_empty_image_alpha = True
ob_empty_002.color = (1.0, 1.0, 1.0, 0.5072)
ob_plane_001.location = (0.1315, 3.052, 3.411)
ob_plane_001.rotation_euler = (1.571, 0.0, 0.0)
_m = ob_plane_001.modifiers.new('Mirror', 'MIRROR')
_m.use_clip = True
_m = ob_plane_001.modifiers.new('Subdivision', 'SUBSURF')
_m.levels = 3
_m.render_levels = 3
_m = ob_plane_001.modifiers.new('Solidify', 'SOLIDIFY')
_m.thickness = 0.05
_m.offset = 1.0
_m = ob_plane_001.modifiers.new('Bevel', 'BEVEL')
_m.width = 0.004
_m.width_pct = 0.004
_m = ob_plane_001.modifiers.new('Auto Smooth', 'NODES')
_m.node_group = ng_auto_smooth
_gi = [s.identifier for s in ng_auto_smooth.interface.items_tree if s.item_type == 'SOCKET' and s.in_out == 'INPUT']
_m[_gi[1]] = 0.5236  # Angle
ob_cube_001.location = (0.001201, -0.9489, 1.661)
_m = ob_cube_001.modifiers.new('Subdivision', 'SUBSURF')
_m.levels = 3
_m.render_levels = 3
ob_cube_002.location = (0.001201, 0.9452, 1.661)
ob_cube_002.rotation_euler = (0.1979, 4.365e-17, 4.333e-18)
_m = ob_cube_002.modifiers.new('Mirror', 'MIRROR')
_m = ob_cube_002.modifiers.new('Subdivision', 'SUBSURF')
_m.levels = 3
_m.render_levels = 3
ob_circle.location = (-0.8513, 0.2017, 2.312)
ob_circle.rotation_euler = (-0.1137, 0.1838, -0.01049)
ob_circle.scale = (0.04551, 0.04551, 0.04551)
_m = ob_circle.modifiers.new('Mirror', 'MIRROR')
_m.mirror_object = ob_plane
ob_circle_001.location = (-0.8359, -0.7545, 2.361)
ob_circle_001.rotation_euler = (-0.04556, 0.1684, -0.00924)
ob_circle_001.scale = (0.04551, 0.04551, 0.04551)
_m = ob_circle_001.modifiers.new('Mirror', 'MIRROR')
_m.mirror_object = ob_plane
ob_circle_002.location = (-0.6829, 0.777, 3.183)
ob_circle_002.rotation_euler = (1.224, 0.4668, 0.1642)
ob_circle_002.scale = (0.04551, 0.04551, 0.04551)
_m = ob_circle_002.modifiers.new('Mirror', 'MIRROR')
_m.mirror_object = ob_plane
ob_circle_003.location = (-0.609, 0.9471, 3.652)
ob_circle_003.rotation_euler = (1.243, 0.4704, 0.1757)
ob_circle_003.scale = (0.04551, 0.04551, 0.04551)
_m = ob_circle_003.modifiers.new('Mirror', 'MIRROR')
_m.mirror_object = ob_plane

# ---- collection membership
col_collection.objects.link(ob_cube)
col_collection.objects.link(ob_plane)
col_collection.objects.link(ob_empty)
col_collection.objects.link(ob_empty_001)
col_collection.objects.link(ob_empty_002)
col_collection.objects.link(ob_plane_001)
col_collection.objects.link(ob_cube_001)
col_collection.objects.link(ob_cube_002)
col_collection.objects.link(ob_circle)
col_collection.objects.link(ob_circle_001)
col_collection.objects.link(ob_circle_002)
col_collection.objects.link(ob_circle_003)

# ---- scene / render settings (as saved in the file)
scene.frame_start = 1; scene.frame_end = 250; scene.frame_set(5)
scene.render.engine = 'BLENDER_EEVEE_NEXT'
scene.cycles.sampling_pattern = 'TABULATED_SOBOL'
scene.cycles.use_light_tree = False
scene.view_settings.view_transform = 'Filmic'
bpy.context.view_layer.update()

# ---- added for rendering (the .blend has no active camera and no usable light): camera, sun
cam_auto = bpy.data.cameras.new('AutoCamera')
cam_auto.lens = 50.0
cam_auto.sensor_width = 36.0
cam_auto.clip_end = 1000.0
ob_auto_camera = bpy.data.objects.new('AutoCamera', cam_auto)
scene.collection.objects.link(ob_auto_camera)
ob_auto_camera.location = (5.55884, -6.92529, 6.54243)
ob_auto_camera.rotation_euler = (1.09748, -7.21219e-08, 0.694738)
scene.camera = ob_auto_camera
light_auto_sun = bpy.data.lights.new('AutoSun', 'SUN')
light_auto_sun.energy = 3.0
light_auto_sun.angle = 0.0523599
ob_auto_sun = bpy.data.objects.new('AutoSun', light_auto_sun)
scene.collection.objects.link(ob_auto_sun)
ob_auto_sun.rotation_euler = (0.872665, 0.174533, 0.523599)
bpy.context.view_layer.update()
